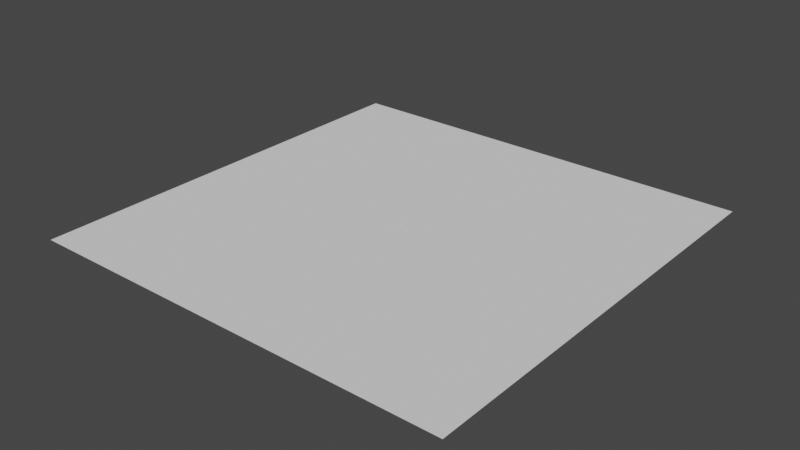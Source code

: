 # Source: main.blend  (saved by Blender 2.93.20; exported with 4.5.12 LTS)
import bpy
from mathutils import Matrix  # noqa: F401  (used for matrix-valued properties, if any)

bpy.ops.wm.read_factory_settings(use_empty=True)
scene = bpy.context.scene
scene.name = 'main'

# ---- collections
col_collection = bpy.data.collections.new('Collection'); scene.collection.children.link(col_collection)

# ---- world
world_world = bpy.data.worlds.new('World'); scene.world = world_world
world_world.use_nodes = True; world_world.node_tree.nodes.clear()
_N = world_world.node_tree.nodes; _L = world_world.node_tree.links
n0 = _N.new('ShaderNodeOutputWorld'); n0.name = 'World Output'; n0.location = (300, 300)
n1 = _N.new('ShaderNodeBackground'); n1.name = 'Background'; n1.location = (10, 300)
n1.inputs[0].default_value = (0.05088, 0.05088, 0.05088, 1.0)
_L.new(n1.outputs[0], n0.inputs[0])
n0.is_active_output = True
world_world.color = (0.05088, 0.05088, 0.05088)
world_world.use_sun_shadow = False
world_world.sun_shadow_jitter_overblur = 0.0

# ---- meshes
me_cube_001 = bpy.data.meshes.new('Cube.001')
me_cube_001.from_pydata([(-1.902, 1.0, 0.1), (-1.902, 1.0, 0.7), (1.198, 0.9979, 0.1022), (1.203, 1.001, 0.702), (-1.902, -1.0, 0.1), (-1.902, -1.0, 0.7), (1.199, -0.9983, 0.1019), (1.207, -1.004, 0.7071), (2.999, 0.001078, 0.4031), (3.001, -4.811e-05, 0.6999), (-2.002, 0.0, -0.4), (-2.002, 0.0, 0.7), (1.205, 1.205e-06, -0.4057), (-1.893, 0.02068, 2.042), (1.211, 0.004049, 0.7), (1.211, 0.004049, 4.7), (0.951, -0.256, 0.7), (0.951, -0.256, 4.7), (0.691, 0.004049, 0.7), (0.691, 0.004049, 4.7), (0.951, 0.264, 0.7), (0.951, 0.264, 4.7), (0.6071, 0.02068, 4.542), (0.6071, 0.02068, 1.942), (2.28, 0.7708, 0.2808), (2.277, -0.7668, 0.6949), (2.28, -0.7721, 0.2808), (2.282, 0.7724, 0.7012), (2.281, 0.0006472, -0.1808)], [], [(0, 1, 3, 2), (26, 25, 7, 6), (6, 7, 5, 4), (10, 11, 1, 0), (9, 27, 3, 1, 11), (7, 25, 9, 11, 5), (4, 5, 11, 10), (24, 27, 9, 8), (2, 24, 8, 28, 12), (12, 28, 8, 26, 6), (12, 10, 0, 2), (4, 10, 12, 6), (14, 15, 17, 16), (16, 17, 19, 18), (17, 15, 21, 19), (22, 13, 23), (18, 19, 21, 20), (20, 21, 15, 14), (14, 16, 18, 20), (2, 3, 27, 24), (8, 9, 25, 26)])
_uv = me_cube_001.uv_layers.new(name='UVMap')
_uv.uv.foreach_set('vector', [0.375, 0.0, 0.625, 0.0, 0.625, 0.2, 0.375, 0.2, 0.375, 0.445, 0.625, 0.445, 0.625, 0.55, 0.375, 0.55, 0.375, 0.55, 0.625, 0.55, 0.625, 0.75, 0.375, 0.75, 0.375, 0.875, 0.625, 0.875, 0.625, 1.0, 0.375, 1.0, 0.75, 0.5, 0.8, 0.52, 0.875, 0.55, 0.875, 0.75, 0.75, 0.75, 0.625, 0.55, 0.7, 0.52, 0.75, 0.5, 0.75, 0.75, 0.625, 0.75, 0.375, 0.75, 0.625, 0.75, 0.625, 0.875, 0.375, 0.875, 0.375, 0.305, 0.625, 0.305, 0.625, 0.375, 0.375, 0.375, 0.125, 0.55, 0.2, 0.52, 0.25, 0.5, 0.25, 0.536, 0.25, 0.59, 0.25, 0.59, 0.25, 0.536, 0.25, 0.5, 0.3, 0.52, 0.375, 0.55, 0.25, 0.59, 0.25, 0.75, 0.125, 0.75, 0.125, 0.55, 0.375, 0.75, 0.25, 0.75, 0.25, 0.59, 0.375, 0.55, 1.0, 0.5, 1.0, 1.0, 0.75, 1.0, 0.75, 0.5, 0.75, 0.5, 0.75, 1.0, 0.5, 1.0, 0.5, 0.5, 0.49, 0.25, 0.25, 0.49, 0.01, 0.25, 0.25, 0.01, 0.0, 1.0, 1.0, 0.0, 1.0, 1.0, 0.5, 0.5, 0.5, 1.0, 0.25, 1.0, 0.25, 0.5, 0.25, 0.5, 0.25, 1.0, 0.0, 1.0, 0.0, 0.5, 0.75, 0.49, 0.99, 0.25, 0.75, 0.01, 0.51, 0.25, 0.375, 0.2, 0.625, 0.2, 0.625, 0.305, 0.375, 0.305, 0.375, 0.375, 0.625, 0.375, 0.625, 0.445, 0.375, 0.445])
_ca = me_cube_001.color_attributes.new('Col', 'BYTE_COLOR', 'CORNER')
_ca.data.foreach_set('color', [0.3515, 0.09084, 0.02416, 1.0, 0.3515, 0.09084, 0.02416, 1.0, 0.3515, 0.09084, 0.02416, 1.0, 0.3515, 0.09084, 0.02416, 1.0, 0.3515, 0.09084, 0.02416, 1.0, 0.3515, 0.09084, 0.02416, 1.0, 0.3515, 0.09084, 0.02416, 1.0, 0.3515, 0.09084, 0.02416, 1.0, 0.3515, 0.09084, 0.02416, 1.0, 0.3515, 0.09084, 0.02416, 1.0, 0.3515, 0.09084, 0.02416, 1.0, 0.3515, 0.09084, 0.02416, 1.0, 0.3515, 0.09084, 0.02416, 1.0, 0.3515, 0.09084, 0.02416, 1.0, 0.3515, 0.09084, 0.02416, 1.0, 0.3515, 0.09084, 0.02416, 1.0, 0.3515, 0.09084, 0.02416, 1.0, 0.3515, 0.09084, 0.02416, 1.0, 0.3515, 0.09084, 0.02416, 1.0, 0.3515, 0.09084, 0.02416, 1.0, 0.3515, 0.09084, 0.02416, 1.0, 0.3515, 0.09084, 0.02416, 1.0, 0.3515, 0.09084, 0.02416, 1.0, 0.3515, 0.09084, 0.02416, 1.0, 0.3515, 0.09084, 0.02416, 1.0, 0.3515, 0.09084, 0.02416, 1.0, 0.3515, 0.09084, 0.02416, 1.0, 0.3515, 0.09084, 0.02416, 1.0, 0.3515, 0.09084, 0.02416, 1.0, 0.3515, 0.09084, 0.02416, 1.0, 0.3515, 0.09084, 0.02416, 1.0, 0.3515, 0.09084, 0.02416, 1.0, 0.3515, 0.09084, 0.02416, 1.0, 0.3515, 0.09084, 0.02416, 1.0, 0.3515, 0.09084, 0.02416, 1.0, 0.3515, 0.09084, 0.02416, 1.0, 0.3515, 0.09084, 0.02416, 1.0, 0.3515, 0.09084, 0.02416, 1.0, 0.3515, 0.09084, 0.02416, 1.0, 0.3515, 0.09084, 0.02416, 1.0, 0.3515, 0.09084, 0.02416, 1.0, 0.3515, 0.09084, 0.02416, 1.0, 0.3515, 0.09084, 0.02416, 1.0, 0.3515, 0.09084, 0.02416, 1.0, 0.3515, 0.09084, 0.02416, 1.0, 0.3515, 0.09084, 0.02416, 1.0, 0.3515, 0.09084, 0.02416, 1.0, 0.3515, 0.09084, 0.02416, 1.0, 0.3515, 0.09084, 0.02416, 1.0, 0.3515, 0.09084, 0.02416, 1.0, 0.3515, 0.09084, 0.02416, 1.0, 0.3515, 0.09084, 0.02416, 1.0, 0.2016, 0.05448, 0.01521, 1.0, 0.2016, 0.05448, 0.01521, 1.0, 0.2016, 0.05448, 0.01521, 1.0, 0.2016, 0.05448, 0.01521, 1.0, 0.2016, 0.05448, 0.01521, 1.0, 0.2016, 0.05448, 0.01521, 1.0, 0.2016, 0.05448, 0.01521, 1.0, 0.2016, 0.05448, 0.01521, 1.0, 0.2016, 0.05448, 0.01521, 1.0, 0.2016, 0.05448, 0.01521, 1.0, 0.2016, 0.05448, 0.01521, 1.0, 0.2016, 0.05448, 0.01521, 1.0, 0.7991, 0.06125, 0.0382, 1.0, 0.7991, 0.06125, 0.0382, 1.0, 0.7991, 0.06125, 0.0382, 1.0, 0.2016, 0.05448, 0.01521, 1.0, 0.2016, 0.05448, 0.01521, 1.0, 0.2016, 0.05448, 0.01521, 1.0, 0.2016, 0.05448, 0.01521, 1.0, 0.2016, 0.05448, 0.01521, 1.0, 0.2016, 0.05448, 0.01521, 1.0, 0.2016, 0.05448, 0.01521, 1.0, 0.2016, 0.05448, 0.01521, 1.0, 0.2016, 0.05448, 0.01521, 1.0, 0.2016, 0.05448, 0.01521, 1.0, 0.2016, 0.05448, 0.01521, 1.0, 0.2016, 0.05448, 0.01521, 1.0, 0.3515, 0.09084, 0.02416, 1.0, 0.3515, 0.09084, 0.02416, 1.0, 0.3515, 0.09084, 0.02416, 1.0, 0.3515, 0.09084, 0.02416, 1.0, 0.3515, 0.09084, 0.02416, 1.0, 0.3515, 0.09084, 0.02416, 1.0, 0.3515, 0.09084, 0.02416, 1.0, 0.3515, 0.09084, 0.02416, 1.0])
me_cube_001.use_remesh_fix_poles = True
me_cube_001.use_remesh_preserve_attributes = False
me_cube_001.use_paint_bone_selection = False
me_cube_001.use_paint_mask = True
me_cube_001.update()
me_circle = bpy.data.meshes.new('Circle')
me_circle.from_pydata([(-500.0, -500.0, 7.409e-05), (500.0, -500.0, 7.413e-05), (-500.0, 500.0, 7.408e-05), (500.0, 500.0, 7.404e-05)], [], [(1, 3, 2, 0)])
_uv = me_circle.uv_layers.new(name='UVMap')
_uv.uv.foreach_set('vector', [1.0, 0.0, 1.0, 1.0, 0.0, 1.0, 0.0, 0.0])
_ca = me_circle.color_attributes.new('Col', 'BYTE_COLOR', 'CORNER')
_ca.data.foreach_set('color', [0.1248, 0.552, 0.7758, 1.0, 0.1248, 0.552, 0.7758, 1.0, 0.1248, 0.552, 0.7758, 1.0, 0.1248, 0.552, 0.7758, 1.0])
me_circle.use_remesh_fix_poles = True
me_circle.use_remesh_preserve_attributes = False
me_circle.update()
me_circle_001 = bpy.data.meshes.new('Circle.001')
me_circle_001.from_pydata([(-35.68, -35.68, -2.884), (-35.68, 35.7, -2.884), (35.7, -35.68, -2.884), (35.7, 35.7, -2.884), (-35.68, -21.4, -2.872), (-35.68, -7.129, -2.869), (-35.68, 7.147, -2.869), (-35.68, 21.42, -2.872), (35.7, -21.4, -2.872), (35.7, -7.127, -2.869), (35.7, 7.147, -2.869), (35.7, 21.42, -2.872), (21.42, -35.68, -2.872), (7.145, -35.68, -2.869), (-7.13, -35.68, -2.869), (-21.41, -35.68, -2.872), (21.42, 35.7, -2.872), (7.145, 35.7, -2.869), (-7.131, 35.7, -2.869), (-21.41, 35.7, -2.872), (-22.49, -22.49, -0.8161), (-22.49, -7.49, -0.5072), (-22.49, 7.509, -0.5072), (-22.49, 22.51, -0.8161), (-7.491, -22.49, -0.5072), (-7.491, -7.49, -0.2285), (-7.491, 7.509, -0.2285), (-7.491, 22.51, -0.5072), (7.508, -22.49, -0.5072), (7.508, -7.49, -0.2285), (7.508, 7.509, -0.2285), (7.508, 22.51, -0.5072), (22.51, -22.49, -0.8161), (22.51, -7.491, -0.5072), (22.51, 7.509, -0.5072), (22.51, 22.51, -0.8161), (-35.68, 28.56, -2.874), (35.7, 28.56, -2.874), (-28.54, -35.68, -2.874), (-28.54, 35.7, -2.874), (-35.68, -28.54, -2.874), (-35.68, -14.27, -2.869), (-35.68, 0.00899, -2.869), (-35.68, 14.28, -2.869), (35.7, -28.54, -2.874), (35.7, -14.26, -2.869), (35.7, 0.007915, -2.869), (35.7, 14.29, -2.869), (28.56, -35.68, -2.874), (14.28, -35.68, -2.869), (0.0072, -35.68, -2.869), (-14.27, -35.68, -2.869), (28.56, 35.7, -2.874), (14.28, 35.7, -2.869), (0.006042, 35.7, -2.869), (-14.27, 35.7, -2.869), (-22.31, 29.76, -1.507), (-22.31, -29.75, -1.507), (-22.49, -14.99, -0.6764), (-22.49, 0.009596, -0.4921), (-22.49, 15.01, -0.6764), (-7.436, 29.79, -1.33), (-7.437, -29.77, -1.33), (-7.491, -14.99, -0.3872), (-7.491, 0.009671, -0.2024), (-7.491, 15.01, -0.3873), (7.454, 29.79, -1.33), (7.454, -29.77, -1.33), (7.508, -14.99, -0.3873), (7.508, 0.009132, -0.2024), (7.508, 15.01, -0.3873), (22.32, 29.76, -1.507), (22.33, -29.75, -1.507), (22.51, -14.99, -0.6764), (22.51, 0.009514, -0.4921), (22.51, 15.01, -0.6764), (-29.75, -22.31, -1.507), (-29.77, -7.435, -1.33), (-29.77, 7.454, -1.331), (-29.75, 22.33, -1.507), (-14.99, -22.49, -0.6764), (-14.99, -7.49, -0.3872), (-14.99, 7.509, -0.3872), (-14.99, 22.51, -0.6764), (0.008485, -22.49, -0.4921), (0.0087, -7.49, -0.2024), (0.008568, 7.509, -0.2024), (0.009501, 22.51, -0.4921), (15.01, -22.49, -0.6764), (15.01, -7.49, -0.3873), (15.01, 7.509, -0.3872), (15.01, 22.51, -0.6764), (29.76, -22.31, -1.507), (29.79, -7.434, -1.33), (29.79, 7.454, -1.33), (29.76, 22.33, -1.507), (29.78, 14.89, -1.419), (29.79, 0.009026, -1.33), (29.78, -14.87, -1.419), (29.77, -29.75, -1.472), (15.01, 15.01, -0.5406), (15.01, 0.009748, -0.3646), (15.01, -14.99, -0.5406), (14.89, -29.76, -1.419), (0.009662, 15.01, -0.3646), (0.008636, 0.009443, -0.1706), (0.008573, -14.99, -0.3646), (0.007681, -29.77, -1.33), (-14.99, 15.01, -0.5406), (-14.99, 0.009797, -0.3646), (-14.99, -14.99, -0.5406), (-14.87, -29.76, -1.419), (-29.76, 14.89, -1.419), (-29.77, 0.00967, -1.33), (-29.76, -14.87, -1.419), (-29.75, -29.75, -1.472), (14.89, 29.78, -1.419), (0.008039, 29.79, -1.33), (-14.88, 29.78, -1.419), (-29.75, 29.77, -1.472), (29.77, 29.77, -1.472), (-22.49, -11.24, -0.5653), (-22.49, 3.759, -0.4884), (-7.491, -11.24, -0.2651), (-7.491, 3.76, -0.2082), (-7.491, 18.76, -0.4269), (7.508, -11.24, -0.3679), (7.508, 3.759, -0.2082), (7.508, 18.76, -0.4269), (22.51, -11.24, -0.5654), (22.51, 3.759, -0.4884), (-18.74, -7.49, -0.4268), (-18.74, 7.509, -0.4269), (-3.741, -22.49, -0.4884), (-3.741, -7.49, -0.2082), (-3.741, 7.509, -0.2082), (-3.741, 22.51, -0.4885), (11.26, -22.49, -0.5653), (11.26, -7.49, -0.2651), (11.26, 7.509, -0.2651), (11.26, 22.51, -0.5653), (-22.49, -3.74, -0.4884), (-22.49, 11.26, -0.5653), (-7.491, -18.74, -0.4268), (-7.491, -3.74, -0.2082), (-7.491, 11.26, -0.2651), (7.508, -18.74, -0.4269), (7.508, -3.741, -0.2082), (7.508, 11.26, -0.2651), (22.51, -3.741, -0.4885), (22.51, 11.26, -0.5653), (-11.24, -22.49, -0.5653), (-11.24, -7.49, -0.2651), (-11.24, 7.509, -0.2651), (-11.24, 22.51, -0.5653), (3.758, -22.49, -0.4884), (3.758, -7.49, -0.2082), (3.758, 7.509, -0.2082), (3.759, 22.51, -0.4885), (18.76, -7.49, -0.4269), (18.76, 7.509, -0.4268), (15.01, 18.76, -0.6191), (15.01, 11.26, -0.4348), (11.26, 15.01, -0.4348), (18.76, 15.01, -0.6191), (15.01, 3.76, -0.3659), (15.01, -3.74, -0.3659), (11.26, 0.009447, -0.2438), (18.76, 0.009631, -0.4002), (15.01, -11.24, -0.4348), (15.01, -18.74, -0.6191), (11.26, -14.99, -0.4348), (18.76, -14.99, -0.6191), (0.009581, 18.76, -0.4002), (0.009114, 11.26, -0.2438), (-3.741, 15.01, -0.3659), (3.759, 15.01, -0.3659), (0.008603, 3.759, -0.1732), (0.00869, -3.74, -0.1732), (-3.741, 0.009554, -0.1732), (3.758, 0.00929, -0.1732), (0.008641, -11.24, -0.2438), (0.008529, -18.74, -0.4002), (-3.741, -14.99, -0.3659), (3.759, -14.99, -0.3659), (-14.99, 18.76, -0.6191), (-14.99, 11.26, -0.4348), (-18.74, 15.01, -0.6191), (-11.24, 15.01, -0.4348), (-14.99, 3.76, -0.3659), (-14.99, -3.74, -0.3659), (-18.74, 0.009697, -0.4002), (-11.24, 0.009728, -0.2438), (-14.99, -11.24, -0.4347), (-14.99, -18.74, -0.6191), (-18.74, -14.99, -0.6191), (-11.24, -14.99, -0.4347), (-11.24, -18.74, -0.5019), (-18.74, -11.24, -0.5019), (-11.24, -3.74, -0.2463), (-18.74, -3.74, -0.4005), (-18.74, 3.759, -0.4005), (-11.24, 11.26, -0.3923), (-18.74, 11.26, -0.5019), (3.758, -18.74, -0.4005), (-3.741, -18.74, -0.4005), (-3.741, -11.24, -0.2463), (3.758, -3.741, -0.1841), (-3.741, -3.74, -0.1841), (-3.741, 3.759, -0.1841), (3.759, 11.26, -0.2463), (-3.741, 11.26, -0.2463), (-3.741, 18.76, -0.4006), (11.26, -18.74, -0.5019), (11.26, -11.24, -0.3923), (18.76, -3.74, -0.4005), (11.26, -3.74, -0.2463), (11.26, 3.759, -0.2463), (18.76, 11.26, -0.5019), (11.26, 11.26, -0.3923), (11.26, 18.76, -0.5019), (18.76, 3.759, -0.4005), (18.76, -11.24, -0.5019), (3.759, 18.76, -0.4005), (3.758, 3.759, -0.1841), (3.758, -11.24, -0.2463), (-11.24, 18.76, -0.5019), (-11.24, 3.76, -0.2463), (-11.24, -11.24, -0.3923), (-7.491, -9.365, -0.2484), (-7.491, 5.634, -0.218), (7.508, -9.365, -0.2484), (7.508, 5.634, -0.218), (-5.616, -7.49, -0.218), (-5.616, 7.509, -0.218), (9.383, -7.49, -0.2484), (9.383, 7.509, -0.2484), (-7.491, -1.865, -0.2043), (7.508, -1.866, -0.2043), (1.884, -7.49, -0.2043), (1.883, 7.509, -0.2043), (9.383, 0.009288, -0.2255), (0.008582, 5.634, -0.1844), (0.008658, -1.865, -0.1693), (-5.616, 0.009609, -0.1844), (1.883, 0.009359, -0.1693), (0.008673, -9.365, -0.2255), (-7.491, 1.885, -0.2043), (7.508, 1.884, -0.2043), (-1.866, -7.49, -0.2043), (-1.866, 7.509, -0.2043), (-7.491, -5.615, -0.218), (-7.491, 9.384, -0.2484), (7.508, -5.616, -0.218), (7.508, 9.384, -0.2484), (-9.366, -7.49, -0.2484), (-9.366, 7.509, -0.2484), (5.633, -7.49, -0.218), (5.633, 7.509, -0.218), (0.008834, 9.384, -0.2255), (0.008618, 1.884, -0.1693), (0.008694, -5.615, -0.1844), (-1.866, 0.009502, -0.1693), (5.633, 0.009215, -0.1844), (-9.366, 0.009694, -0.2255), (-11.24, -1.865, -0.2462), (-11.24, -5.615, -0.2569), (-9.366, -3.74, -0.2294), (-3.741, -9.365, -0.2294), (-5.616, -11.24, -0.2569), (-1.866, -11.24, -0.2462), (3.758, -1.866, -0.1764), (3.758, -5.615, -0.1925), (1.884, -3.74, -0.1764), (5.633, -3.741, -0.1925), (-3.741, -1.865, -0.1764), (-3.741, -5.615, -0.1925), (-5.616, -3.74, -0.1925), (-1.866, -3.74, -0.1764), (-3.741, 5.634, -0.1925), (-3.741, 1.884, -0.1757), (-5.616, 3.759, -0.1925), (-1.866, 3.759, -0.1764), (3.759, 9.384, -0.2294), (1.884, 11.26, -0.2463), (5.633, 11.26, -0.2569), (-3.741, 9.384, -0.2294), (-5.616, 11.26, -0.2569), (-1.866, 11.26, -0.2463), (11.26, -1.865, -0.2463), (11.26, -5.615, -0.2569), (9.383, -3.74, -0.2294), (11.26, 5.634, -0.2569), (11.26, 1.884, -0.2462), (9.383, 3.759, -0.2294), (3.758, 5.634, -0.1925), (3.758, 1.884, -0.1764), (1.883, 3.759, -0.1764), (5.633, 3.759, -0.1925), (3.758, -9.365, -0.2294), (1.884, -11.24, -0.2462), (5.633, -11.24, -0.2569), (-11.24, 5.634, -0.2569), (-11.24, 1.885, -0.2462), (-9.366, 3.76, -0.2294), (-9.366, 1.885, -0.227), (1.884, -9.365, -0.227), (5.633, 1.884, -0.1869), (1.883, 1.884, -0.1722), (1.883, 5.634, -0.1869), (9.383, 1.884, -0.227), (9.383, 5.634, -0.2387), (9.383, -5.615, -0.2387), (9.383, -1.866, -0.227), (-1.866, 9.384, -0.227), (-5.616, 9.384, -0.2387), (5.633, 9.384, -0.2387), (1.884, 9.384, -0.227), (-1.866, 1.884, -0.1729), (-5.616, 1.885, -0.1869), (-5.616, 5.634, -0.2033), (-1.866, -5.615, -0.1869), (-5.616, -5.615, -0.2033), (-5.616, -1.865, -0.1869), (5.633, -5.616, -0.2033), (1.884, -5.615, -0.1869), (1.884, -1.866, -0.1729), (-5.616, -9.365, -0.2387), (-9.366, -5.615, -0.2387), (-9.366, -1.865, -0.227), (-1.866, -9.365, -0.227), (5.633, -1.866, -0.1869), (-1.866, -1.865, -0.1722), (-1.866, 5.634, -0.1869), (5.633, 5.634, -0.2033), (5.633, -9.365, -0.2387), (-9.366, 5.634, -0.2387)], [], [(120, 37, 3, 52), (119, 56, 19, 39), (118, 61, 18, 55), (117, 66, 17, 54), (116, 71, 16, 53), (115, 57, 20, 76), (114, 58, 121, 21, 77), (113, 59, 122, 22, 78), (112, 60, 23, 79), (111, 62, 24, 151, 80), (152, 228, 255), (336, 230, 26, 256), (226, 125, 27, 154), (107, 67, 28, 155, 84), (335, 231, 29, 257), (334, 232, 30, 258), (223, 128, 31, 158), (103, 72, 32, 88), (222, 129, 33, 159), (221, 130, 34, 160), (164, 75, 35), (99, 44, 8, 92), (98, 45, 9, 93), (97, 46, 10, 94), (96, 47, 11, 95), (75, 96, 95, 35), (34, 94, 96, 75, 150), (94, 10, 47, 96), (74, 97, 94, 34, 130), (33, 93, 97, 74, 149), (93, 9, 46, 97), (73, 98, 93, 33, 129), (32, 92, 98, 73), (92, 8, 45, 98), (72, 99, 92, 32), (12, 48, 99, 72), (48, 2, 44, 99), (220, 161, 91, 140), (219, 162, 100, 163), (218, 150, 75, 164), (217, 165, 90, 139, 292), (216, 166, 101, 167, 289), (215, 149, 74, 168), (214, 169, 89, 138), (213, 170, 102, 171), (88, 32, 170), (67, 103, 88, 137, 28), (13, 49, 103, 67), (49, 12, 72, 103), (212, 173, 87, 136), (211, 288, 174, 104, 175), (210, 285, 148, 70, 176), (333, 242, 86, 250), (332, 243, 105, 262), (331, 238, 69, 263), (330, 246, 85, 249), (205, 182, 106, 183), (204, 146, 68, 184), (62, 107, 84, 133, 24), (14, 50, 107, 62), (50, 13, 67, 107), (23, 185, 83), (203, 186, 108, 187), (202, 145, 65, 188), (201, 189, 82, 132), (200, 190, 109, 191), (329, 237, 64, 264), (198, 193, 81, 131), (58, 20, 195), (197, 143, 63, 196), (57, 111, 80, 20), (15, 51, 111, 57), (51, 14, 62, 111), (43, 112, 79, 7), (6, 78, 112, 43), (78, 22, 142, 60, 112), (42, 113, 78, 6), (5, 77, 113, 42), (77, 21, 141, 59, 113), (41, 114, 77, 5), (4, 76, 114, 41), (76, 20, 58, 114), (40, 115, 76, 4), (0, 38, 115, 40), (38, 15, 57, 115), (66, 116, 53, 17), (31, 140, 91, 116, 66), (91, 35, 71, 116), (61, 117, 54, 18), (27, 136, 87, 117, 61), (87, 158, 31, 66, 117), (56, 118, 55, 19), (23, 83, 118, 56), (83, 154, 27, 61, 118), (36, 119, 39, 1), (7, 79, 119, 36), (79, 23, 56, 119), (71, 120, 52, 16), (35, 95, 120, 71), (95, 11, 37, 120), (194, 197, 196, 110), (80, 151, 197, 194), (151, 24, 143, 197), (20, 80, 194), (20, 194, 110, 195), (121, 198, 131, 21), (58, 195, 198, 121), (195, 110, 193, 198), (190, 199, 265, 192, 109), (81, 152, 266, 199, 190), (328, 251, 144, 267), (141, 200, 191, 59), (21, 131, 200, 141), (131, 81, 190, 200), (122, 201, 132, 22), (59, 191, 201, 122), (191, 109, 189, 201), (186, 202, 188, 108), (82, 153, 202, 186), (202, 252, 145), (142, 203, 187, 60), (22, 132, 203, 142), (132, 82, 186, 203), (60, 187, 23), (187, 108, 185, 23), (182, 204, 184, 106), (84, 155, 204, 182), (155, 28, 146, 204), (143, 205, 183, 63), (24, 133, 205, 143), (133, 84, 182, 205), (327, 268, 134, 233), (63, 183, 206, 269, 123), (183, 106, 181, 270, 206), (326, 271, 180, 245), (325, 272, 207, 273), (324, 253, 147, 274), (323, 275, 179, 244), (322, 276, 208, 277), (321, 261, 178, 278), (320, 279, 135, 234), (319, 280, 209, 281), (318, 260, 177, 282), (174, 284, 210, 176, 104), (317, 283, 210, 284), (316, 254, 148, 285), (145, 287, 211, 175, 65), (315, 286, 211, 287), (314, 259, 174, 288), (125, 212, 136, 27), (65, 175, 212, 125), (175, 104, 173, 212), (32, 73, 172), (32, 172, 102, 170), (146, 213, 171, 68), (28, 137, 213, 146), (137, 88, 170, 213), (126, 214, 231), (68, 171, 214, 126), (171, 102, 169, 214), (166, 215, 168, 101), (89, 159, 215, 166), (159, 33, 149, 215), (313, 289, 167, 241), (312, 290, 216, 291), (138, 89, 166, 216, 290), (311, 292, 139, 236), (310, 293, 217, 294), (167, 101, 165, 217, 293), (162, 218, 164, 100), (90, 160, 218, 162), (160, 34, 150, 218), (148, 219, 163, 70), (236, 139, 219), (139, 90, 162, 219), (128, 220, 140, 31), (70, 163, 220, 128), (163, 100, 161, 220), (161, 35, 91), (100, 164, 35, 161), (165, 221, 160, 90), (101, 168, 221, 165), (168, 74, 130, 221), (169, 222, 159, 89), (102, 172, 222, 169), (172, 73, 129, 222), (173, 223, 158, 87), (104, 176, 223, 173), (176, 70, 128, 223), (309, 295, 157, 240), (308, 296, 224, 297), (307, 248, 127, 298), (306, 299, 156, 239), (106, 184, 225, 300, 181), (184, 68, 126, 301, 225), (185, 226, 154, 83), (108, 188, 226, 185), (188, 65, 125, 226), (189, 227, 302, 153, 82), (109, 192, 303, 227, 189), (305, 247, 124, 304), (193, 228, 152, 81), (110, 196, 228, 193), (196, 63, 123, 228), (303, 305, 304, 227), (192, 264, 305, 303), (264, 64, 247, 305), (246, 306, 239, 85), (181, 300, 306, 246), (300, 225, 299, 306), (296, 307, 298, 224), (180, 263, 307, 296), (263, 69, 248, 307), (260, 308, 297, 177), (105, 245, 308, 260), (245, 180, 296, 308), (242, 309, 240, 86), (177, 297, 309, 242), (297, 224, 295, 309), (254, 219, 148), (30, 236, 219, 254), (248, 310, 294, 127), (69, 241, 310, 248), (241, 167, 293, 310), (232, 311, 236, 30), (127, 294, 311, 232), (294, 217, 292, 311), (253, 312, 291, 147), (29, 235, 312, 253), (235, 138, 290, 312), (238, 313, 241, 69), (147, 291, 313, 238), (291, 216, 289, 313), (214, 138, 235), (214, 235, 29, 231), (286, 314, 288, 211), (135, 250, 314, 286), (250, 86, 259, 314), (252, 315, 287, 145), (26, 234, 315, 252), (234, 135, 286, 315), (283, 316, 285, 210), (157, 258, 316, 283), (258, 30, 254, 316), (259, 317, 284, 174), (86, 240, 317, 259), (240, 157, 283, 317), (280, 318, 282, 209), (179, 262, 318, 280), (262, 105, 260, 318), (247, 319, 281, 124), (64, 244, 319, 247), (244, 179, 280, 319), (230, 320, 234, 26), (124, 281, 320, 230), (281, 209, 279, 320), (276, 321, 278, 208), (134, 249, 321, 276), (249, 85, 261, 321), (251, 322, 277, 144), (25, 233, 322, 251), (233, 134, 276, 322), (237, 323, 244, 64), (144, 277, 323, 237), (277, 208, 275, 323), (272, 324, 274, 207), (156, 257, 324, 272), (257, 29, 253, 324), (261, 325, 273, 178), (85, 239, 325, 261), (239, 156, 272, 325), (243, 326, 245, 105), (178, 273, 326, 243), (273, 207, 271, 326), (229, 327, 233, 25), (123, 269, 327, 229), (269, 206, 268, 327), (153, 256, 202), (256, 26, 252, 202), (266, 328, 267, 199), (152, 255, 328, 266), (255, 25, 251, 328), (265, 329, 264, 192), (199, 267, 329, 265), (267, 144, 237, 329), (268, 330, 249, 134), (206, 270, 330, 268), (270, 181, 246, 330), (271, 331, 263, 180), (207, 274, 331, 271), (274, 147, 238, 331), (275, 332, 262, 179), (208, 278, 332, 275), (278, 178, 243, 332), (279, 333, 250, 135), (209, 282, 333, 279), (282, 177, 242, 333), (295, 334, 258, 157), (224, 298, 334, 295), (298, 127, 232, 334), (299, 335, 257, 156), (225, 301, 335, 299), (301, 126, 231, 335), (302, 336, 256, 153), (227, 304, 336, 302), (304, 124, 230, 336), (228, 123, 229), (228, 229, 25, 255)])
_uv = me_circle_001.uv_layers.new(name='UVMap')
_uv.uv.foreach_set('vector', [0.6333, 0.6333, 0.6667, 0.6333, 0.6667, 0.6667, 0.6333, 0.6667, 0.3667, 0.6333, 0.4, 0.6333, 0.4, 0.6667, 0.3667, 0.6667, 0.4333, 0.6333, 0.4667, 0.6333, 0.4667, 0.6667, 0.4333, 0.6667, 0.5, 0.6333, 0.5333, 0.6333, 0.5333, 0.6667, 0.5, 0.6667, 0.5667, 0.6333, 0.6, 0.6333, 0.6, 0.6667, 0.5667, 0.6667, 0.3667, 0.3667, 0.4, 0.3667, 0.4, 0.4, 0.3667, 0.4, 0.3667, 0.4333, 0.4, 0.4333, 0.4, 0.45, 0.4, 0.4667, 0.3667, 0.4667, 0.3667, 0.5, 0.4, 0.5, 0.4, 0.5167, 0.4, 0.5333, 0.3667, 0.5333, 0.3667, 0.5667, 0.4, 0.5667, 0.4, 0.6, 0.3667, 0.6, 0.4333, 0.3667, 0.4667, 0.3667, 0.4667, 0.4, 0.45, 0.4, 0.4333, 0.4, 0.45, 0.4667, 0.45, 0.45, 0.4583, 0.4667, 0.4583, 0.525, 0.4667, 0.525, 0.4667, 0.5333, 0.4583, 0.5333, 0.45, 0.5833, 0.4667, 0.5833, 0.4667, 0.6, 0.45, 0.6, 0.5, 0.3667, 0.5333, 0.3667, 0.5333, 0.4, 0.5167, 0.4, 0.5, 0.4, 0.525, 0.4583, 0.5333, 0.4583, 0.5333, 0.4667, 0.525, 0.4667, 0.525, 0.525, 0.5333, 0.525, 0.5333, 0.5333, 0.525, 0.5333, 0.5167, 0.5833, 0.5333, 0.5833, 0.5333, 0.6, 0.5167, 0.6, 0.5667, 0.3667, 0.6, 0.3667, 0.6, 0.4, 0.5667, 0.4, 0.5833, 0.45, 0.6, 0.45, 0.6, 0.4667, 0.5833, 0.4667, 0.5833, 0.5167, 0.6, 0.5167, 0.6, 0.5333, 0.5833, 0.5333, 0.5833, 0.5667, 0.6, 0.5667, 0.6, 0.6, 0.6333, 0.3667, 0.6667, 0.3667, 0.6667, 0.4, 0.6333, 0.4, 0.6333, 0.4333, 0.6667, 0.4333, 0.6667, 0.4667, 0.6333, 0.4667, 0.6333, 0.5, 0.6667, 0.5, 0.6667, 0.5333, 0.6333, 0.5333, 0.6333, 0.5667, 0.6667, 0.5667, 0.6667, 0.6, 0.6333, 0.6, 0.6, 0.5667, 0.6333, 0.5667, 0.6333, 0.6, 0.6, 0.6, 0.6, 0.5333, 0.6333, 0.5333, 0.6333, 0.5667, 0.6, 0.5667, 0.6, 0.55, 0.6333, 0.5333, 0.6667, 0.5333, 0.6667, 0.5667, 0.6333, 0.5667, 0.6, 0.5, 0.6333, 0.5, 0.6333, 0.5333, 0.6, 0.5333, 0.6, 0.5167, 0.6, 0.4667, 0.6333, 0.4667, 0.6333, 0.5, 0.6, 0.5, 0.6, 0.4833, 0.6333, 0.4667, 0.6667, 0.4667, 0.6667, 0.5, 0.6333, 0.5, 0.6, 0.4333, 0.6333, 0.4333, 0.6333, 0.4667, 0.6, 0.4667, 0.6, 0.45, 0.6, 0.4, 0.6333, 0.4, 0.6333, 0.4333, 0.6, 0.4333, 0.6333, 0.4, 0.6667, 0.4, 0.6667, 0.4333, 0.6333, 0.4333, 0.6, 0.3667, 0.6333, 0.3667, 0.6333, 0.4, 0.6, 0.4, 0.6, 0.3333, 0.6333, 0.3333, 0.6333, 0.3667, 0.6, 0.3667, 0.6333, 0.3333, 0.6667, 0.3333, 0.6667, 0.3667, 0.6333, 0.3667, 0.55, 0.5833, 0.5667, 0.5833, 0.5667, 0.6, 0.55, 0.6, 0.55, 0.55, 0.5667, 0.55, 0.5667, 0.5667, 0.55, 0.5667, 0.5833, 0.55, 0.6, 0.55, 0.6, 0.5667, 0.5833, 0.5667, 0.55, 0.5167, 0.5667, 0.5167, 0.5667, 0.5333, 0.55, 0.5333, 0.55, 0.525, 0.55, 0.4833, 0.5667, 0.4833, 0.5667, 0.5, 0.55, 0.5, 0.55, 0.4917, 0.5833, 0.4833, 0.6, 0.4833, 0.6, 0.5, 0.5833, 0.5, 0.55, 0.45, 0.5667, 0.45, 0.5667, 0.4667, 0.55, 0.4667, 0.55, 0.4167, 0.5667, 0.4167, 0.5667, 0.4333, 0.55, 0.4333, 0.5667, 0.4, 0.6, 0.4, 0.5667, 0.4167, 0.5333, 0.3667, 0.5667, 0.3667, 0.5667, 0.4, 0.55, 0.4, 0.5333, 0.4, 0.5333, 0.3333, 0.5667, 0.3333, 0.5667, 0.3667, 0.5333, 0.3667, 0.5667, 0.3333, 0.6, 0.3333, 0.6, 0.3667, 0.5667, 0.3667, 0.4833, 0.5833, 0.5, 0.5833, 0.5, 0.6, 0.4833, 0.6, 0.4833, 0.55, 0.4917, 0.55, 0.5, 0.55, 0.5, 0.5667, 0.4833, 0.5667, 0.5167, 0.55, 0.525, 0.55, 0.5333, 0.55, 0.5333, 0.5667, 0.5167, 0.5667, 0.4917, 0.525, 0.5, 0.525, 0.5, 0.5333, 0.4917, 0.5333, 0.4917, 0.4917, 0.5, 0.4917, 0.5, 0.5, 0.4917, 0.5, 0.525, 0.4917, 0.5333, 0.4917, 0.5333, 0.5, 0.525, 0.5, 0.4917, 0.4583, 0.5, 0.4583, 0.5, 0.4667, 0.4917, 0.4667, 0.4833, 0.4167, 0.5, 0.4167, 0.5, 0.4333, 0.4833, 0.4333, 0.5167, 0.4167, 0.5333, 0.4167, 0.5333, 0.4333, 0.5167, 0.4333, 0.4667, 0.3667, 0.5, 0.3667, 0.5, 0.4, 0.4833, 0.4, 0.4667, 0.4, 0.4667, 0.3333, 0.5, 0.3333, 0.5, 0.3667, 0.4667, 0.3667, 0.5, 0.3333, 0.5333, 0.3333, 0.5333, 0.3667, 0.5, 0.3667, 0.4, 0.6, 0.4333, 0.5833, 0.4333, 0.6, 0.4167, 0.55, 0.4333, 0.55, 0.4333, 0.5667, 0.4167, 0.5667, 0.45, 0.55, 0.4667, 0.55, 0.4667, 0.5667, 0.45, 0.5667, 0.4167, 0.5167, 0.4333, 0.5167, 0.4333, 0.5333, 0.4167, 0.5333, 0.4167, 0.4833, 0.4333, 0.4833, 0.4333, 0.5, 0.4167, 0.5, 0.4583, 0.4917, 0.4667, 0.4917, 0.4667, 0.5, 0.4583, 0.5, 0.4167, 0.45, 0.4333, 0.45, 0.4333, 0.4667, 0.4167, 0.4667, 0.4, 0.4333, 0.4, 0.4, 0.4167, 0.4333, 0.45, 0.4167, 0.4667, 0.4167, 0.4667, 0.4333, 0.45, 0.4333, 0.4, 0.3667, 0.4333, 0.3667, 0.4333, 0.4, 0.4, 0.4, 0.4, 0.3333, 0.4333, 0.3333, 0.4333, 0.3667, 0.4, 0.3667, 0.4333, 0.3333, 0.4667, 0.3333, 0.4667, 0.3667, 0.4333, 0.3667, 0.3333, 0.5667, 0.3667, 0.5667, 0.3667, 0.6, 0.3333, 0.6, 0.3333, 0.5333, 0.3667, 0.5333, 0.3667, 0.5667, 0.3333, 0.5667, 0.3667, 0.5333, 0.4, 0.5333, 0.4, 0.55, 0.4, 0.5667, 0.3667, 0.5667, 0.3333, 0.5, 0.3667, 0.5, 0.3667, 0.5333, 0.3333, 0.5333, 0.3333, 0.4667, 0.3667, 0.4667, 0.3667, 0.5, 0.3333, 0.5, 0.3667, 0.4667, 0.4, 0.4667, 0.4, 0.4833, 0.4, 0.5, 0.3667, 0.5, 0.3333, 0.4333, 0.3667, 0.4333, 0.3667, 0.4667, 0.3333, 0.4667, 0.3333, 0.4, 0.3667, 0.4, 0.3667, 0.4333, 0.3333, 0.4333, 0.3667, 0.4, 0.4, 0.4, 0.4, 0.4333, 0.3667, 0.4333, 0.3333, 0.3667, 0.3667, 0.3667, 0.3667, 0.4, 0.3333, 0.4, 0.3333, 0.3333, 0.3667, 0.3333, 0.3667, 0.3667, 0.3333, 0.3667, 0.3667, 0.3333, 0.4, 0.3333, 0.4, 0.3667, 0.3667, 0.3667, 0.5333, 0.6333, 0.5667, 0.6333, 0.5667, 0.6667, 0.5333, 0.6667, 0.5333, 0.6, 0.55, 0.6, 0.5667, 0.6, 0.5667, 0.6333, 0.5333, 0.6333, 0.5667, 0.6, 0.6, 0.6, 0.6, 0.6333, 0.5667, 0.6333, 0.4667, 0.6333, 0.5, 0.6333, 0.5, 0.6667, 0.4667, 0.6667, 0.4667, 0.6, 0.4833, 0.6, 0.5, 0.6, 0.5, 0.6333, 0.4667, 0.6333, 0.5, 0.6, 0.5167, 0.6, 0.5333, 0.6, 0.5333, 0.6333, 0.5, 0.6333, 0.4, 0.6333, 0.4333, 0.6333, 0.4333, 0.6667, 0.4, 0.6667, 0.4, 0.6, 0.4333, 0.6, 0.4333, 0.6333, 0.4, 0.6333, 0.4333, 0.6, 0.45, 0.6, 0.4667, 0.6, 0.4667, 0.6333, 0.4333, 0.6333, 0.3333, 0.6333, 0.3667, 0.6333, 0.3667, 0.6667, 0.3333, 0.6667, 0.3333, 0.6, 0.3667, 0.6, 0.3667, 0.6333, 0.3333, 0.6333, 0.3667, 0.6, 0.4, 0.6, 0.4, 0.6333, 0.3667, 0.6333, 0.6, 0.6333, 0.6333, 0.6333, 0.6333, 0.6667, 0.6, 0.6667, 0.6, 0.6, 0.6333, 0.6, 0.6333, 0.6333, 0.6, 0.6333, 0.6333, 0.6, 0.6667, 0.6, 0.6667, 0.6333, 0.6333, 0.6333, 0.4333, 0.4167, 0.45, 0.4167, 0.45, 0.4333, 0.4333, 0.4333, 0.4333, 0.4, 0.45, 0.4, 0.45, 0.4167, 0.4333, 0.4167, 0.45, 0.4, 0.4667, 0.4, 0.4667, 0.4167, 0.45, 0.4167, 0.4, 0.4, 0.4333, 0.4, 0.4333, 0.4167, 0.4, 0.4, 0.4333, 0.4167, 0.4333, 0.4333, 0.4167, 0.4333, 0.4, 0.45, 0.4167, 0.45, 0.4167, 0.4667, 0.4, 0.4667, 0.4, 0.4333, 0.4167, 0.4333, 0.4167, 0.45, 0.4, 0.45, 0.4167, 0.4333, 0.4333, 0.4333, 0.4333, 0.45, 0.4167, 0.45, 0.4333, 0.4833, 0.45, 0.4833, 0.45, 0.4917, 0.45, 0.5, 0.4333, 0.5, 0.4333, 0.4667, 0.45, 0.4667, 0.45, 0.475, 0.45, 0.4833, 0.4333, 0.4833, 0.4583, 0.475, 0.4667, 0.475, 0.4667, 0.4833, 0.4583, 0.4833, 0.4, 0.4833, 0.4167, 0.4833, 0.4167, 0.5, 0.4, 0.5, 0.4, 0.4667, 0.4167, 0.4667, 0.4167, 0.4833, 0.4, 0.4833, 0.4167, 0.4667, 0.4333, 0.4667, 0.4333, 0.4833, 0.4167, 0.4833, 0.4, 0.5167, 0.4167, 0.5167, 0.4167, 0.5333, 0.4, 0.5333, 0.4, 0.5, 0.4167, 0.5, 0.4167, 0.5167, 0.4, 0.5167, 0.4167, 0.5, 0.4333, 0.5, 0.4333, 0.5167, 0.4167, 0.5167, 0.4333, 0.55, 0.45, 0.55, 0.45, 0.5667, 0.4333, 0.5667, 0.4333, 0.5333, 0.45, 0.5333, 0.45, 0.55, 0.4333, 0.55, 0.45, 0.55, 0.4667, 0.5417, 0.4667, 0.55, 0.4, 0.55, 0.4167, 0.55, 0.4167, 0.5667, 0.4, 0.5667, 0.4, 0.5333, 0.4167, 0.5333, 0.4167, 0.55, 0.4, 0.55, 0.4167, 0.5333, 0.4333, 0.5333, 0.4333, 0.55, 0.4167, 0.55, 0.4, 0.5667, 0.4167, 0.5667, 0.4, 0.6, 0.4167, 0.5667, 0.4333, 0.5667, 0.4333, 0.5833, 0.4, 0.6, 0.5, 0.4167, 0.5167, 0.4167, 0.5167, 0.4333, 0.5, 0.4333, 0.5, 0.4, 0.5167, 0.4, 0.5167, 0.4167, 0.5, 0.4167, 0.5167, 0.4, 0.5333, 0.4, 0.5333, 0.4167, 0.5167, 0.4167, 0.4667, 0.4167, 0.4833, 0.4167, 0.4833, 0.4333, 0.4667, 0.4333, 0.4667, 0.4, 0.4833, 0.4, 0.4833, 0.4167, 0.4667, 0.4167, 0.4833, 0.4, 0.5, 0.4, 0.5, 0.4167, 0.4833, 0.4167, 0.475, 0.4583, 0.4833, 0.4583, 0.4833, 0.4667, 0.475, 0.4667, 0.4667, 0.4333, 0.4833, 0.4333, 0.4833, 0.45, 0.475, 0.45, 0.4667, 0.45, 0.4833, 0.4333, 0.5, 0.4333, 0.5, 0.45, 0.4917, 0.45, 0.4833, 0.45, 0.5083, 0.4917, 0.5167, 0.4917, 0.5167, 0.5, 0.5083, 0.5, 0.5083, 0.475, 0.5167, 0.475, 0.5167, 0.4833, 0.5083, 0.4833, 0.525, 0.475, 0.5333, 0.475, 0.5333, 0.4833, 0.525, 0.4833, 0.475, 0.4917, 0.4833, 0.4917, 0.4833, 0.5, 0.475, 0.5, 0.475, 0.475, 0.4833, 0.475, 0.4833, 0.4833, 0.475, 0.4833, 0.4917, 0.475, 0.5, 0.475, 0.5, 0.4833, 0.4917, 0.4833, 0.475, 0.525, 0.4833, 0.525, 0.4833, 0.5333, 0.475, 0.5333, 0.475, 0.5083, 0.4833, 0.5083, 0.4833, 0.5167, 0.475, 0.5167, 0.4917, 0.5083, 0.5, 0.5083, 0.5, 0.5167, 0.4917, 0.5167, 0.5, 0.55, 0.5083, 0.55, 0.5167, 0.55, 0.5167, 0.5667, 0.5, 0.5667, 0.5083, 0.5417, 0.5167, 0.5417, 0.5167, 0.55, 0.5083, 0.55, 0.525, 0.5417, 0.5333, 0.5417, 0.5333, 0.55, 0.525, 0.55, 0.4667, 0.55, 0.475, 0.55, 0.4833, 0.55, 0.4833, 0.5667, 0.4667, 0.5667, 0.475, 0.5417, 0.4833, 0.5417, 0.4833, 0.55, 0.475, 0.55, 0.4917, 0.5417, 0.5, 0.5417, 0.5, 0.55, 0.4917, 0.55, 0.4667, 0.5833, 0.4833, 0.5833, 0.4833, 0.6, 0.4667, 0.6, 0.4667, 0.5667, 0.4833, 0.5667, 0.4833, 0.5833, 0.4667, 0.5833, 0.4833, 0.5667, 0.5, 0.5667, 0.5, 0.5833, 0.4833, 0.5833, 0.6, 0.4, 0.6, 0.4333, 0.5833, 0.4333, 0.6, 0.4, 0.5833, 0.4333, 0.5667, 0.4333, 0.5667, 0.4167, 0.5333, 0.4167, 0.55, 0.4167, 0.55, 0.4333, 0.5333, 0.4333, 0.5333, 0.4, 0.55, 0.4, 0.55, 0.4167, 0.5333, 0.4167, 0.55, 0.4, 0.5667, 0.4, 0.5667, 0.4167, 0.55, 0.4167, 0.5333, 0.45, 0.55, 0.45, 0.5333, 0.4583, 0.5333, 0.4333, 0.55, 0.4333, 0.55, 0.45, 0.5333, 0.45, 0.55, 0.4333, 0.5667, 0.4333, 0.5667, 0.45, 0.55, 0.45, 0.5667, 0.4833, 0.5833, 0.4833, 0.5833, 0.5, 0.5667, 0.5, 0.5667, 0.4667, 0.5833, 0.4667, 0.5833, 0.4833, 0.5667, 0.4833, 0.5833, 0.4667, 0.6, 0.4667, 0.6, 0.4833, 0.5833, 0.4833, 0.5417, 0.4917, 0.55, 0.4917, 0.55, 0.5, 0.5417, 0.5, 0.5417, 0.475, 0.55, 0.475, 0.55, 0.4833, 0.5417, 0.4833, 0.55, 0.4667, 0.5667, 0.4667, 0.5667, 0.4833, 0.55, 0.4833, 0.55, 0.475, 0.5417, 0.525, 0.55, 0.525, 0.55, 0.5333, 0.5417, 0.5333, 0.5417, 0.5083, 0.55, 0.5083, 0.55, 0.5167, 0.5417, 0.5167, 0.55, 0.5, 0.5667, 0.5, 0.5667, 0.5167, 0.55, 0.5167, 0.55, 0.5083, 0.5667, 0.55, 0.5833, 0.55, 0.5833, 0.5667, 0.5667, 0.5667, 0.5667, 0.5333, 0.5833, 0.5333, 0.5833, 0.55, 0.5667, 0.55, 0.5833, 0.5333, 0.6, 0.5333, 0.6, 0.55, 0.5833, 0.55, 0.5333, 0.55, 0.55, 0.55, 0.55, 0.5667, 0.5333, 0.5667, 0.5417, 0.5333, 0.55, 0.5333, 0.55, 0.55, 0.55, 0.5333, 0.5667, 0.5333, 0.5667, 0.55, 0.55, 0.55, 0.5333, 0.5833, 0.55, 0.5833, 0.55, 0.6, 0.5333, 0.6, 0.5333, 0.5667, 0.55, 0.5667, 0.55, 0.5833, 0.5333, 0.5833, 0.55, 0.5667, 0.5667, 0.5667, 0.5667, 0.5833, 0.55, 0.5833, 0.5667, 0.5833, 0.6, 0.6, 0.5667, 0.6, 0.5667, 0.5667, 0.5833, 0.5667, 0.6, 0.6, 0.5667, 0.5833, 0.5667, 0.5167, 0.5833, 0.5167, 0.5833, 0.5333, 0.5667, 0.5333, 0.5667, 0.5, 0.5833, 0.5, 0.5833, 0.5167, 0.5667, 0.5167, 0.5833, 0.5, 0.6, 0.5, 0.6, 0.5167, 0.5833, 0.5167, 0.5667, 0.45, 0.5833, 0.45, 0.5833, 0.4667, 0.5667, 0.4667, 0.5667, 0.4333, 0.5833, 0.4333, 0.5833, 0.45, 0.5667, 0.45, 0.5833, 0.4333, 0.6, 0.4333, 0.6, 0.45, 0.5833, 0.45, 0.5, 0.5833, 0.5167, 0.5833, 0.5167, 0.6, 0.5, 0.6, 0.5, 0.5667, 0.5167, 0.5667, 0.5167, 0.5833, 0.5, 0.5833, 0.5167, 0.5667, 0.5333, 0.5667, 0.5333, 0.5833, 0.5167, 0.5833, 0.5083, 0.525, 0.5167, 0.525, 0.5167, 0.5333, 0.5083, 0.5333, 0.5083, 0.5083, 0.5167, 0.5083, 0.5167, 0.5167, 0.5083, 0.5167, 0.525, 0.5083, 0.5333, 0.5083, 0.5333, 0.5167, 0.525, 0.5167, 0.5083, 0.4583, 0.5167, 0.4583, 0.5167, 0.4667, 0.5083, 0.4667, 0.5, 0.4333, 0.5167, 0.4333, 0.5167, 0.45, 0.5083, 0.45, 0.5, 0.45, 0.5167, 0.4333, 0.5333, 0.4333, 0.5333, 0.45, 0.525, 0.45, 0.5167, 0.45, 0.4333, 0.5833, 0.45, 0.5833, 0.45, 0.6, 0.4333, 0.6, 0.4333, 0.5667, 0.45, 0.5667, 0.45, 0.5833, 0.4333, 0.5833, 0.45, 0.5667, 0.4667, 0.5667, 0.4667, 0.5833, 0.45, 0.5833, 0.4333, 0.5167, 0.45, 0.5167, 0.45, 0.525, 0.45, 0.5333, 0.4333, 0.5333, 0.4333, 0.5, 0.45, 0.5, 0.45, 0.5083, 0.45, 0.5167, 0.4333, 0.5167, 0.4583, 0.5083, 0.4667, 0.5083, 0.4667, 0.5167, 0.4583, 0.5167, 0.4333, 0.45, 0.45, 0.45, 0.45, 0.4667, 0.4333, 0.4667, 0.4333, 0.4333, 0.45, 0.4333, 0.45, 0.45, 0.4333, 0.45, 0.45, 0.4333, 0.4667, 0.4333, 0.4667, 0.45, 0.45, 0.45, 0.45, 0.5083, 0.4583, 0.5083, 0.4583, 0.5167, 0.45, 0.5167, 0.45, 0.5, 0.4583, 0.5, 0.4583, 0.5083, 0.45, 0.5083, 0.4583, 0.5, 0.4667, 0.5, 0.4667, 0.5083, 0.4583, 0.5083, 0.5, 0.4583, 0.5083, 0.4583, 0.5083, 0.4667, 0.5, 0.4667, 0.5, 0.45, 0.5083, 0.45, 0.5083, 0.4583, 0.5, 0.4583, 0.5083, 0.45, 0.5167, 0.45, 0.5167, 0.4583, 0.5083, 0.4583, 0.5167, 0.5083, 0.525, 0.5083, 0.525, 0.5167, 0.5167, 0.5167, 0.5167, 0.5, 0.525, 0.5, 0.525, 0.5083, 0.5167, 0.5083, 0.525, 0.5, 0.5333, 0.5, 0.5333, 0.5083, 0.525, 0.5083, 0.5, 0.5083, 0.5083, 0.5083, 0.5083, 0.5167, 0.5, 0.5167, 0.5, 0.5, 0.5083, 0.5, 0.5083, 0.5083, 0.5, 0.5083, 0.5083, 0.5, 0.5167, 0.5, 0.5167, 0.5083, 0.5083, 0.5083, 0.5, 0.525, 0.5083, 0.525, 0.5083, 0.5333, 0.5, 0.5333, 0.5, 0.5167, 0.5083, 0.5167, 0.5083, 0.525, 0.5, 0.525, 0.5083, 0.5167, 0.5167, 0.5167, 0.5167, 0.525, 0.5083, 0.525, 0.5333, 0.5417, 0.55, 0.55, 0.5333, 0.55, 0.5333, 0.5333, 0.5417, 0.5333, 0.55, 0.55, 0.5333, 0.5417, 0.5333, 0.5083, 0.5417, 0.5083, 0.5417, 0.5167, 0.5333, 0.5167, 0.5333, 0.5, 0.5417, 0.5, 0.5417, 0.5083, 0.5333, 0.5083, 0.5417, 0.5, 0.55, 0.5, 0.55, 0.5083, 0.5417, 0.5083, 0.5333, 0.525, 0.5417, 0.525, 0.5417, 0.5333, 0.5333, 0.5333, 0.5333, 0.5167, 0.5417, 0.5167, 0.5417, 0.525, 0.5333, 0.525, 0.5417, 0.5167, 0.55, 0.5167, 0.55, 0.525, 0.5417, 0.525, 0.5333, 0.475, 0.5417, 0.475, 0.5417, 0.4833, 0.5333, 0.4833, 0.5333, 0.4667, 0.5417, 0.4667, 0.5417, 0.475, 0.5333, 0.475, 0.5417, 0.4667, 0.55, 0.4667, 0.55, 0.475, 0.5417, 0.475, 0.5333, 0.4917, 0.5417, 0.4917, 0.5417, 0.5, 0.5333, 0.5, 0.5333, 0.4833, 0.5417, 0.4833, 0.5417, 0.4917, 0.5333, 0.4917, 0.5417, 0.4833, 0.55, 0.4833, 0.55, 0.4917, 0.5417, 0.4917, 0.55, 0.45, 0.55, 0.4667, 0.5417, 0.4667, 0.55, 0.45, 0.5417, 0.4667, 0.5333, 0.4667, 0.5333, 0.4583, 0.4833, 0.5417, 0.4917, 0.5417, 0.4917, 0.55, 0.4833, 0.55, 0.4833, 0.5333, 0.4917, 0.5333, 0.4917, 0.5417, 0.4833, 0.5417, 0.4917, 0.5333, 0.5, 0.5333, 0.5, 0.5417, 0.4917, 0.5417, 0.4667, 0.5417, 0.475, 0.5417, 0.475, 0.55, 0.4667, 0.55, 0.4667, 0.5333, 0.475, 0.5333, 0.475, 0.5417, 0.4667, 0.5417, 0.475, 0.5333, 0.4833, 0.5333, 0.4833, 0.5417, 0.475, 0.5417, 0.5167, 0.5417, 0.525, 0.5417, 0.525, 0.55, 0.5167, 0.55, 0.5167, 0.5333, 0.525, 0.5333, 0.525, 0.5417, 0.5167, 0.5417, 0.525, 0.5333, 0.5333, 0.5333, 0.5333, 0.5417, 0.525, 0.5417, 0.5, 0.5417, 0.5083, 0.5417, 0.5083, 0.55, 0.5, 0.55, 0.5, 0.5333, 0.5083, 0.5333, 0.5083, 0.5417, 0.5, 0.5417, 0.5083, 0.5333, 0.5167, 0.5333, 0.5167, 0.5417, 0.5083, 0.5417, 0.4833, 0.5083, 0.4917, 0.5083, 0.4917, 0.5167, 0.4833, 0.5167, 0.4833, 0.5, 0.4917, 0.5, 0.4917, 0.5083, 0.4833, 0.5083, 0.4917, 0.5, 0.5, 0.5, 0.5, 0.5083, 0.4917, 0.5083, 0.4667, 0.5083, 0.475, 0.5083, 0.475, 0.5167, 0.4667, 0.5167, 0.4667, 0.5, 0.475, 0.5, 0.475, 0.5083, 0.4667, 0.5083, 0.475, 0.5, 0.4833, 0.5, 0.4833, 0.5083, 0.475, 0.5083, 0.4667, 0.525, 0.475, 0.525, 0.475, 0.5333, 0.4667, 0.5333, 0.4667, 0.5167, 0.475, 0.5167, 0.475, 0.525, 0.4667, 0.525, 0.475, 0.5167, 0.4833, 0.5167, 0.4833, 0.525, 0.475, 0.525, 0.4833, 0.475, 0.4917, 0.475, 0.4917, 0.4833, 0.4833, 0.4833, 0.4833, 0.4667, 0.4917, 0.4667, 0.4917, 0.475, 0.4833, 0.475, 0.4917, 0.4667, 0.5, 0.4667, 0.5, 0.475, 0.4917, 0.475, 0.4667, 0.475, 0.475, 0.475, 0.475, 0.4833, 0.4667, 0.4833, 0.4667, 0.4667, 0.475, 0.4667, 0.475, 0.475, 0.4667, 0.475, 0.475, 0.4667, 0.4833, 0.4667, 0.4833, 0.475, 0.475, 0.475, 0.4667, 0.4917, 0.475, 0.4917, 0.475, 0.5, 0.4667, 0.5, 0.4667, 0.4833, 0.475, 0.4833, 0.475, 0.4917, 0.4667, 0.4917, 0.475, 0.4833, 0.4833, 0.4833, 0.4833, 0.4917, 0.475, 0.4917, 0.5167, 0.475, 0.525, 0.475, 0.525, 0.4833, 0.5167, 0.4833, 0.5167, 0.4667, 0.525, 0.4667, 0.525, 0.475, 0.5167, 0.475, 0.525, 0.4667, 0.5333, 0.4667, 0.5333, 0.475, 0.525, 0.475, 0.5, 0.475, 0.5083, 0.475, 0.5083, 0.4833, 0.5, 0.4833, 0.5, 0.4667, 0.5083, 0.4667, 0.5083, 0.475, 0.5, 0.475, 0.5083, 0.4667, 0.5167, 0.4667, 0.5167, 0.475, 0.5083, 0.475, 0.5, 0.4917, 0.5083, 0.4917, 0.5083, 0.5, 0.5, 0.5, 0.5, 0.4833, 0.5083, 0.4833, 0.5083, 0.4917, 0.5, 0.4917, 0.5083, 0.4833, 0.5167, 0.4833, 0.5167, 0.4917, 0.5083, 0.4917, 0.4667, 0.4583, 0.475, 0.4583, 0.475, 0.4667, 0.4667, 0.4667, 0.4667, 0.45, 0.475, 0.45, 0.475, 0.4583, 0.4667, 0.4583, 0.475, 0.45, 0.4833, 0.45, 0.4833, 0.4583, 0.475, 0.4583, 0.45, 0.5333, 0.4583, 0.5333, 0.45, 0.55, 0.4583, 0.5333, 0.4667, 0.5333, 0.4667, 0.5417, 0.45, 0.55, 0.45, 0.475, 0.4583, 0.475, 0.4583, 0.4833, 0.45, 0.4833, 0.45, 0.4667, 0.4583, 0.4667, 0.4583, 0.475, 0.45, 0.475, 0.4583, 0.4667, 0.4667, 0.4667, 0.4667, 0.475, 0.4583, 0.475, 0.45, 0.4917, 0.4583, 0.4917, 0.4583, 0.5, 0.45, 0.5, 0.45, 0.4833, 0.4583, 0.4833, 0.4583, 0.4917, 0.45, 0.4917, 0.4583, 0.4833, 0.4667, 0.4833, 0.4667, 0.4917, 0.4583, 0.4917, 0.4833, 0.4583, 0.4917, 0.4583, 0.4917, 0.4667, 0.4833, 0.4667, 0.4833, 0.45, 0.4917, 0.45, 0.4917, 0.4583, 0.4833, 0.4583, 0.4917, 0.45, 0.5, 0.45, 0.5, 0.4583, 0.4917, 0.4583, 0.5167, 0.4917, 0.525, 0.4917, 0.525, 0.5, 0.5167, 0.5, 0.5167, 0.4833, 0.525, 0.4833, 0.525, 0.4917, 0.5167, 0.4917, 0.525, 0.4833, 0.5333, 0.4833, 0.5333, 0.4917, 0.525, 0.4917, 0.4833, 0.4917, 0.4917, 0.4917, 0.4917, 0.5, 0.4833, 0.5, 0.4833, 0.4833, 0.4917, 0.4833, 0.4917, 0.4917, 0.4833, 0.4917, 0.4917, 0.4833, 0.5, 0.4833, 0.5, 0.4917, 0.4917, 0.4917, 0.4833, 0.525, 0.4917, 0.525, 0.4917, 0.5333, 0.4833, 0.5333, 0.4833, 0.5167, 0.4917, 0.5167, 0.4917, 0.525, 0.4833, 0.525, 0.4917, 0.5167, 0.5, 0.5167, 0.5, 0.525, 0.4917, 0.525, 0.5167, 0.525, 0.525, 0.525, 0.525, 0.5333, 0.5167, 0.5333, 0.5167, 0.5167, 0.525, 0.5167, 0.525, 0.525, 0.5167, 0.525, 0.525, 0.5167, 0.5333, 0.5167, 0.5333, 0.525, 0.525, 0.525, 0.5167, 0.4583, 0.525, 0.4583, 0.525, 0.4667, 0.5167, 0.4667, 0.5167, 0.45, 0.525, 0.45, 0.525, 0.4583, 0.5167, 0.4583, 0.525, 0.45, 0.5333, 0.45, 0.5333, 0.4583, 0.525, 0.4583, 0.45, 0.525, 0.4583, 0.525, 0.4583, 0.5333, 0.45, 0.5333, 0.45, 0.5167, 0.4583, 0.5167, 0.4583, 0.525, 0.45, 0.525, 0.4583, 0.5167, 0.4667, 0.5167, 0.4667, 0.525, 0.4583, 0.525, 0.45, 0.45, 0.4667, 0.45, 0.4667, 0.4583, 0.45, 0.45, 0.4667, 0.4583, 0.4667, 0.4667, 0.4583, 0.4667])
_ca = me_circle_001.color_attributes.new('Col', 'BYTE_COLOR', 'CORNER')
_ca.data.foreach_set('color', [0.1248, 0.552, 0.7758, 1.0, 0.1248, 0.552, 0.7758, 1.0, 0.1248, 0.552, 0.7758, 0.0, 0.1248, 0.552, 0.7758, 0.0, 0.1248, 0.552, 0.7758, 1.0, 0.1248, 0.552, 0.7758, 1.0, 0.1248, 0.552, 0.7758, 0.0, 0.1248, 0.552, 0.7758, 0.0, 0.1248, 0.552, 0.7758, 1.0, 0.1248, 0.552, 0.7758, 1.0, 0.1248, 0.552, 0.7758, 0.0, 0.1248, 0.552, 0.7758, 0.0, 0.1248, 0.552, 0.7758, 1.0, 0.1248, 0.552, 0.7758, 1.0, 0.1248, 0.552, 0.7758, 1.0, 0.1248, 0.552, 0.7758, 1.0, 0.1248, 0.552, 0.7758, 1.0, 0.1248, 0.552, 0.7758, 1.0, 0.1248, 0.552, 0.7758, 0.9686, 0.1248, 0.552, 0.7758, 1.0, 0.1248, 0.552, 0.7758, 1.0, 0.1248, 0.552, 0.7758, 1.0, 0.1248, 0.552, 0.7758, 1.0, 0.1248, 0.552, 0.7758, 1.0, 0.1248, 0.552, 0.7758, 1.0, 0.1248, 0.552, 0.7758, 1.0, 0.1248, 0.552, 0.7758, 1.0, 0.1248, 0.552, 0.7758, 1.0, 0.1248, 0.552, 0.7758, 1.0, 0.1248, 0.552, 0.7758, 1.0, 0.1248, 0.552, 0.7758, 1.0, 0.1248, 0.552, 0.7758, 1.0, 0.1248, 0.552, 0.7758, 1.0, 0.1248, 0.552, 0.7758, 1.0, 0.1248, 0.552, 0.7758, 1.0, 0.1248, 0.552, 0.7758, 1.0, 0.1248, 0.552, 0.7758, 1.0, 0.1248, 0.552, 0.7758, 1.0, 0.1248, 0.552, 0.7758, 1.0, 0.1248, 0.552, 0.7758, 1.0, 0.1248, 0.552, 0.7758, 1.0, 0.1248, 0.552, 0.7758, 1.0, 0.1248, 0.552, 0.7758, 1.0, 0.1248, 0.552, 0.7758, 1.0, 0.1248, 0.552, 0.7758, 1.0, 0.1248, 0.552, 0.7758, 1.0, 0.1248, 0.552, 0.7758, 1.0, 0.1248, 0.552, 0.7758, 1.0, 0.1248, 0.552, 0.7758, 1.0, 0.1248, 0.552, 0.7758, 1.0, 0.1248, 0.552, 0.7758, 1.0, 0.1248, 0.552, 0.7758, 1.0, 0.1248, 0.552, 0.7758, 1.0, 0.1248, 0.552, 0.7758, 1.0, 0.1248, 0.552, 0.7758, 1.0, 0.1248, 0.552, 0.7758, 1.0, 0.1248, 0.552, 0.7758, 1.0, 0.1248, 0.552, 0.7758, 1.0, 0.1248, 0.552, 0.7758, 1.0, 0.1248, 0.552, 0.7758, 1.0, 0.1248, 0.552, 0.7758, 1.0, 0.1248, 0.552, 0.7758, 1.0, 0.1248, 0.552, 0.7758, 1.0, 0.1248, 0.552, 0.7758, 1.0, 0.1248, 0.552, 0.7758, 1.0, 0.1248, 0.552, 0.7758, 1.0, 0.1248, 0.552, 0.7758, 1.0, 0.1248, 0.552, 0.7758, 1.0, 0.1248, 0.552, 0.7758, 1.0, 0.1248, 0.552, 0.7758, 1.0, 0.1248, 0.552, 0.7758, 1.0, 0.1248, 0.552, 0.7758, 1.0, 0.1248, 0.552, 0.7758, 1.0, 0.1248, 0.552, 0.7758, 1.0, 0.1248, 0.552, 0.7758, 1.0, 0.1248, 0.552, 0.7758, 1.0, 0.1248, 0.552, 0.7758, 1.0, 0.1248, 0.552, 0.7758, 1.0, 0.1248, 0.552, 0.7758, 1.0, 0.1248, 0.552, 0.7758, 1.0, 0.1248, 0.552, 0.7758, 1.0, 0.1248, 0.552, 0.7758, 1.0, 0.1248, 0.552, 0.7758, 1.0, 0.1248, 0.552, 0.7758, 1.0, 0.1248, 0.552, 0.7758, 1.0, 0.1248, 0.552, 0.7758, 1.0, 0.1248, 0.552, 0.7758, 1.0, 0.1248, 0.552, 0.7758, 0.0, 0.1248, 0.552, 0.7758, 0.0, 0.1248, 0.552, 0.7758, 1.0, 0.1248, 0.552, 0.7758, 1.0, 0.1248, 0.552, 0.7758, 0.0, 0.1248, 0.552, 0.7758, 0.0, 0.1248, 0.552, 0.7758, 1.0, 0.1248, 0.552, 0.7758, 1.0, 0.1248, 0.552, 0.7758, 0.0, 0.1248, 0.552, 0.7758, 0.0, 0.1248, 0.552, 0.7758, 1.0, 0.1248, 0.552, 0.7758, 1.0, 0.1248, 0.552, 0.7758, 0.9216, 0.1248, 0.552, 0.7758, 1.0, 0.1248, 0.552, 0.7758, 1.0, 0.1248, 0.552, 0.7758, 1.0, 0.1248, 0.552, 0.7758, 1.0, 0.1248, 0.552, 0.7758, 1.0, 0.1248, 0.552, 0.7758, 1.0, 0.1248, 0.552, 0.7758, 1.0, 0.1248, 0.552, 0.7758, 1.0, 0.1248, 0.552, 0.7758, 1.0, 0.1248, 0.552, 0.7758, 1.0, 0.1248, 0.552, 0.7758, 1.0, 0.1248, 0.552, 0.7758, 1.0, 0.1248, 0.552, 0.7758, 0.0, 0.1248, 0.552, 0.7758, 0.9216, 0.1248, 0.552, 0.7758, 1.0, 0.1248, 0.552, 0.7758, 1.0, 0.1248, 0.552, 0.7758, 1.0, 0.1248, 0.552, 0.7758, 1.0, 0.1248, 0.552, 0.7758, 1.0, 0.1248, 0.552, 0.7758, 1.0, 0.1248, 0.552, 0.7758, 1.0, 0.1248, 0.552, 0.7758, 1.0, 0.1248, 0.552, 0.7758, 1.0, 0.1248, 0.552, 0.7758, 1.0, 0.1248, 0.552, 0.7758, 1.0, 0.1248, 0.552, 0.7758, 1.0, 0.1248, 0.552, 0.7758, 0.0, 0.1248, 0.552, 0.7758, 0.0, 0.1248, 0.552, 0.7758, 1.0, 0.1248, 0.552, 0.7758, 1.0, 0.1248, 0.552, 0.7758, 1.0, 0.1248, 0.552, 0.7758, 1.0, 0.1248, 0.552, 0.7758, 1.0, 0.1248, 0.552, 0.7758, 1.0, 0.1248, 0.552, 0.7758, 1.0, 0.1248, 0.552, 0.7758, 1.0, 0.1248, 0.552, 0.7758, 1.0, 0.1248, 0.552, 0.7758, 1.0, 0.1248, 0.552, 0.7758, 1.0, 0.1248, 0.552, 0.7758, 0.0, 0.1248, 0.552, 0.7758, 0.0, 0.1248, 0.552, 0.7758, 1.0, 0.1248, 0.552, 0.7758, 1.0, 0.1248, 0.552, 0.7758, 1.0, 0.1248, 0.552, 0.7758, 1.0, 0.1248, 0.552, 0.7758, 1.0, 0.1248, 0.552, 0.7758, 1.0, 0.1248, 0.552, 0.7758, 1.0, 0.1248, 0.552, 0.7758, 1.0, 0.1248, 0.552, 0.7758, 1.0, 0.1248, 0.552, 0.7758, 1.0, 0.1248, 0.552, 0.7758, 0.0, 0.1248, 0.552, 0.7758, 0.0, 0.1248, 0.552, 0.7758, 1.0, 0.1248, 0.552, 0.7758, 1.0, 0.1248, 0.552, 0.7758, 1.0, 0.1248, 0.552, 0.7758, 1.0, 0.1248, 0.552, 0.7758, 1.0, 0.1248, 0.552, 0.7758, 1.0, 0.1248, 0.552, 0.7758, 1.0, 0.1248, 0.552, 0.7758, 1.0, 0.1248, 0.552, 0.7758, 1.0, 0.1248, 0.552, 0.7758, 1.0, 0.1248, 0.552, 0.7758, 1.0, 0.1248, 0.552, 0.7758, 1.0, 0.1248, 0.552, 0.7758, 1.0, 0.1248, 0.552, 0.7758, 1.0, 0.1248, 0.552, 0.7758, 1.0, 0.1248, 0.552, 0.7758, 1.0, 0.1248, 0.552, 0.7758, 1.0, 0.1248, 0.552, 0.7758, 1.0, 0.1248, 0.552, 0.7758, 1.0, 0.1248, 0.552, 0.7758, 1.0, 0.1248, 0.552, 0.7758, 1.0, 0.1248, 0.552, 0.7758, 1.0, 0.1248, 0.552, 0.7758, 1.0, 0.1248, 0.552, 0.7758, 1.0, 0.1248, 0.552, 0.7758, 1.0, 0.1248, 0.552, 0.7758, 1.0, 0.1248, 0.552, 0.7758, 1.0, 0.1248, 0.552, 0.7758, 1.0, 0.1248, 0.552, 0.7758, 1.0, 0.1248, 0.552, 0.7758, 1.0, 0.1248, 0.552, 0.7758, 1.0, 0.1248, 0.552, 0.7758, 1.0, 0.1248, 0.552, 0.7758, 1.0, 0.1248, 0.552, 0.7758, 1.0, 0.1248, 0.552, 0.7758, 1.0, 0.1248, 0.552, 0.7758, 1.0, 0.1248, 0.552, 0.7758, 1.0, 0.1248, 0.552, 0.7758, 1.0, 0.1248, 0.552, 0.7758, 1.0, 0.1248, 0.552, 0.7758, 1.0, 0.1248, 0.552, 0.7758, 1.0, 0.1248, 0.552, 0.7758, 1.0, 0.1248, 0.552, 0.7758, 1.0, 0.1248, 0.552, 0.7758, 0.0, 0.1248, 0.552, 0.7758, 1.0, 0.1248, 0.552, 0.7758, 1.0, 0.1248, 0.552, 0.7758, 1.0, 0.1248, 0.552, 0.7758, 1.0, 0.1248, 0.552, 0.7758, 1.0, 0.1248, 0.552, 0.7758, 1.0, 0.1248, 0.552, 0.7758, 1.0, 0.1248, 0.552, 0.7758, 1.0, 0.1248, 0.552, 0.7758, 1.0, 0.1248, 0.552, 0.7758, 1.0, 0.1248, 0.552, 0.7758, 1.0, 0.1248, 0.552, 0.7758, 1.0, 0.1248, 0.552, 0.7758, 1.0, 0.1248, 0.552, 0.7758, 1.0, 0.1248, 0.552, 0.7758, 1.0, 0.1248, 0.552, 0.7758, 1.0, 0.1248, 0.552, 0.7758, 1.0, 0.1248, 0.552, 0.7758, 1.0, 0.1248, 0.552, 0.7758, 1.0, 0.1248, 0.552, 0.7758, 1.0, 0.1248, 0.552, 0.7758, 1.0, 0.1248, 0.552, 0.7758, 1.0, 0.1248, 0.552, 0.7758, 1.0, 0.1248, 0.552, 0.7758, 1.0, 0.1248, 0.552, 0.7758, 1.0, 0.1248, 0.552, 0.7758, 1.0, 0.1248, 0.552, 0.7758, 1.0, 0.1248, 0.552, 0.7758, 1.0, 0.1248, 0.552, 0.7758, 1.0, 0.1248, 0.552, 0.7758, 1.0, 0.1248, 0.552, 0.7758, 1.0, 0.1248, 0.552, 0.7758, 1.0, 0.1248, 0.552, 0.7758, 1.0, 0.1248, 0.552, 0.7758, 1.0, 0.1248, 0.552, 0.7758, 1.0, 0.1248, 0.552, 0.7758, 1.0, 0.1248, 0.552, 0.7758, 1.0, 0.1248, 0.552, 0.7758, 1.0, 0.1248, 0.552, 0.7758, 1.0, 0.1248, 0.552, 0.7758, 1.0, 0.1248, 0.552, 0.7758, 1.0, 0.1248, 0.552, 0.7758, 1.0, 0.1248, 0.552, 0.7758, 1.0, 0.1248, 0.552, 0.7758, 1.0, 0.1248, 0.552, 0.7758, 1.0, 0.1248, 0.552, 0.7758, 1.0, 0.1248, 0.552, 0.7758, 1.0, 0.1248, 0.552, 0.7758, 1.0, 0.1248, 0.552, 0.7758, 1.0, 0.1248, 0.552, 0.7758, 1.0, 0.1248, 0.552, 0.7758, 0.0, 0.1248, 0.552, 0.7758, 0.0, 0.1248, 0.552, 0.7758, 1.0, 0.1248, 0.552, 0.7758, 1.0, 0.1248, 0.552, 0.7758, 0.0, 0.1248, 0.552, 0.7758, 0.0, 0.1248, 0.552, 0.7758, 1.0, 0.1248, 0.552, 0.7758, 1.0, 0.1248, 0.552, 0.7758, 1.0, 0.1248, 0.552, 0.7758, 1.0, 0.1248, 0.552, 0.7758, 1.0, 0.1248, 0.552, 0.7758, 1.0, 0.1248, 0.552, 0.7758, 1.0, 0.1248, 0.552, 0.7758, 1.0, 0.1248, 0.552, 0.7758, 1.0, 0.1248, 0.552, 0.7758, 1.0, 0.1248, 0.552, 0.7758, 1.0, 0.1248, 0.552, 0.7758, 1.0, 0.1248, 0.552, 0.7758, 1.0, 0.1248, 0.552, 0.7758, 1.0, 0.1248, 0.552, 0.7758, 1.0, 0.1248, 0.552, 0.7758, 1.0, 0.1248, 0.552, 0.7758, 1.0, 0.1248, 0.552, 0.7758, 1.0, 0.1248, 0.552, 0.7758, 1.0, 0.1248, 0.552, 0.7758, 1.0, 0.1248, 0.552, 0.7758, 1.0, 0.1248, 0.552, 0.7758, 1.0, 0.1248, 0.552, 0.7758, 1.0, 0.1248, 0.552, 0.7758, 1.0, 0.1248, 0.552, 0.7758, 1.0, 0.1248, 0.552, 0.7758, 1.0, 0.1248, 0.552, 0.7758, 1.0, 0.1248, 0.552, 0.7758, 1.0, 0.1248, 0.552, 0.7758, 1.0, 0.1248, 0.552, 0.7758, 1.0, 0.1248, 0.552, 0.7758, 1.0, 0.1248, 0.552, 0.7758, 1.0, 0.1248, 0.552, 0.7758, 1.0, 0.1248, 0.552, 0.7758, 1.0, 0.1248, 0.552, 0.7758, 1.0, 0.1248, 0.552, 0.7758, 1.0, 0.1248, 0.552, 0.7758, 1.0, 0.1248, 0.552, 0.7758, 1.0, 0.1248, 0.552, 0.7758, 1.0, 0.1248, 0.552, 0.7758, 1.0, 0.1248, 0.552, 0.7758, 0.0, 0.1248, 0.552, 0.7758, 0.0, 0.1248, 0.552, 0.7758, 1.0, 0.1248, 0.552, 0.7758, 1.0, 0.1248, 0.552, 0.7758, 0.0, 0.1248, 0.552, 0.7758, 0.0, 0.1248, 0.552, 0.7758, 1.0, 0.1248, 0.552, 0.7758, 1.0, 0.1248, 0.552, 0.7758, 0.0, 0.1248, 0.552, 0.7758, 1.0, 0.1248, 0.552, 0.7758, 1.0, 0.1248, 0.552, 0.7758, 0.0, 0.1248, 0.552, 0.7758, 0.0, 0.1248, 0.552, 0.7758, 1.0, 0.1248, 0.552, 0.7758, 1.0, 0.1248, 0.552, 0.7758, 0.0, 0.1248, 0.552, 0.7758, 1.0, 0.1248, 0.552, 0.7758, 1.0, 0.1248, 0.552, 0.7758, 1.0, 0.1248, 0.552, 0.7758, 1.0, 0.1248, 0.552, 0.7758, 1.0, 0.1248, 0.552, 0.7758, 0.0, 0.1248, 0.552, 0.7758, 1.0, 0.1248, 0.552, 0.7758, 1.0, 0.1248, 0.552, 0.7758, 0.0, 0.1248, 0.552, 0.7758, 0.0, 0.1248, 0.552, 0.7758, 1.0, 0.1248, 0.552, 0.7758, 1.0, 0.1248, 0.552, 0.7758, 0.0, 0.1248, 0.552, 0.7758, 1.0, 0.1248, 0.552, 0.7758, 1.0, 0.1248, 0.552, 0.7758, 1.0, 0.1248, 0.552, 0.7758, 1.0, 0.1248, 0.552, 0.7758, 1.0, 0.1248, 0.552, 0.7758, 0.0, 0.1248, 0.552, 0.7758, 1.0, 0.1248, 0.552, 0.7758, 1.0, 0.1248, 0.552, 0.7758, 0.0, 0.1248, 0.552, 0.7758, 0.0, 0.1248, 0.552, 0.7758, 1.0, 0.1248, 0.552, 0.7758, 1.0, 0.1248, 0.552, 0.7758, 0.0, 0.1248, 0.552, 0.7758, 1.0, 0.1248, 0.552, 0.7758, 1.0, 0.1248, 0.552, 0.7758, 1.0, 0.1248, 0.552, 0.7758, 1.0, 0.1248, 0.552, 0.7758, 0.0, 0.1248, 0.552, 0.7758, 1.0, 0.1248, 0.552, 0.7758, 1.0, 0.1248, 0.552, 0.7758, 0.0, 0.1248, 0.552, 0.7758, 0.0, 0.1248, 0.552, 0.7758, 0.0, 0.1248, 0.552, 0.7758, 1.0, 0.1248, 0.552, 0.7758, 0.0, 0.1248, 0.552, 0.7758, 0.0, 0.1248, 0.552, 0.7758, 0.0, 0.1248, 0.552, 0.7758, 1.0, 0.1248, 0.552, 0.7758, 1.0, 0.1248, 0.552, 0.7758, 1.0, 0.1248, 0.552, 0.7758, 1.0, 0.1248, 0.552, 0.7758, 1.0, 0.1248, 0.552, 0.7758, 1.0, 0.1248, 0.552, 0.7758, 1.0, 0.1248, 0.552, 0.7758, 1.0, 0.1248, 0.552, 0.7758, 1.0, 0.1248, 0.552, 0.7758, 1.0, 0.1248, 0.552, 0.7758, 1.0, 0.1248, 0.552, 0.7758, 1.0, 0.1248, 0.552, 0.7758, 1.0, 0.1248, 0.552, 0.7758, 1.0, 0.1248, 0.552, 0.7758, 1.0, 0.1248, 0.552, 0.7758, 1.0, 0.1248, 0.552, 0.7758, 1.0, 0.1248, 0.552, 0.7758, 1.0, 0.1248, 0.552, 0.7758, 0.0, 0.1248, 0.552, 0.7758, 1.0, 0.1248, 0.552, 0.7758, 1.0, 0.1248, 0.552, 0.7758, 1.0, 0.1248, 0.552, 0.7758, 1.0, 0.1248, 0.552, 0.7758, 1.0, 0.1248, 0.552, 0.7758, 1.0, 0.1248, 0.552, 0.7758, 1.0, 0.1248, 0.552, 0.7758, 1.0, 0.1248, 0.552, 0.7758, 1.0, 0.1248, 0.552, 0.7758, 1.0, 0.1248, 0.552, 0.7758, 1.0, 0.1248, 0.552, 0.7758, 1.0, 0.1248, 0.552, 0.7758, 0.0, 0.1248, 0.552, 0.7758, 0.0, 0.1248, 0.552, 0.7758, 1.0, 0.1248, 0.552, 0.7758, 1.0, 0.1248, 0.552, 0.7758, 1.0, 0.1248, 0.552, 0.7758, 1.0, 0.1248, 0.552, 0.7758, 1.0, 0.1248, 0.552, 0.7758, 1.0, 0.1248, 0.552, 0.7758, 1.0, 0.1248, 0.552, 0.7758, 1.0, 0.1248, 0.552, 0.7758, 1.0, 0.1248, 0.552, 0.7758, 0.0, 0.1248, 0.552, 0.7758, 1.0, 0.1248, 0.552, 0.7758, 0.0, 0.1248, 0.552, 0.7758, 0.0, 0.1248, 0.552, 0.7758, 0.0, 0.1248, 0.552, 0.7758, 1.0, 0.1248, 0.552, 0.7758, 1.0, 0.1248, 0.552, 0.7758, 0.0, 0.1248, 0.552, 0.7758, 1.0, 0.1248, 0.552, 0.7758, 1.0, 0.1248, 0.552, 0.7758, 1.0, 0.1248, 0.552, 0.7758, 1.0, 0.1248, 0.552, 0.7758, 1.0, 0.1248, 0.552, 0.7758, 1.0, 0.1248, 0.552, 0.7758, 0.0, 0.1248, 0.552, 0.7758, 0.9686, 0.1248, 0.552, 0.7758, 1.0, 0.1248, 0.552, 0.7758, 1.0, 0.1248, 0.552, 0.7758, 1.0, 0.1248, 0.552, 0.7758, 1.0, 0.1248, 0.552, 0.7758, 1.0, 0.1248, 0.552, 0.7758, 1.0, 0.1248, 0.552, 0.7758, 1.0, 0.1248, 0.552, 0.7758, 1.0, 0.1248, 0.552, 0.7758, 1.0, 0.1248, 0.552, 0.7758, 1.0, 0.1248, 0.552, 0.7758, 1.0, 0.1248, 0.552, 0.7758, 1.0, 0.1248, 0.552, 0.7758, 1.0, 0.1248, 0.552, 0.7758, 1.0, 0.1248, 0.552, 0.7758, 1.0, 0.1248, 0.552, 0.7758, 1.0, 0.1248, 0.552, 0.7758, 1.0, 0.1248, 0.552, 0.7758, 1.0, 0.1248, 0.552, 0.7758, 1.0, 0.1248, 0.552, 0.7758, 1.0, 0.1248, 0.552, 0.7758, 1.0, 0.1248, 0.552, 0.7758, 1.0, 0.1248, 0.552, 0.7758, 1.0, 0.1248, 0.552, 0.7758, 1.0, 0.1248, 0.552, 0.7758, 1.0, 0.1248, 0.552, 0.7758, 1.0, 0.1248, 0.552, 0.7758, 1.0, 0.1248, 0.552, 0.7758, 1.0, 0.1248, 0.552, 0.7758, 1.0, 0.1248, 0.552, 0.7758, 1.0, 0.1248, 0.552, 0.7758, 1.0, 0.1248, 0.552, 0.7758, 1.0, 0.1248, 0.552, 0.7758, 1.0, 0.1248, 0.552, 0.7758, 1.0, 0.1248, 0.552, 0.7758, 1.0, 0.1248, 0.552, 0.7758, 1.0, 0.1248, 0.552, 0.7758, 1.0, 0.1248, 0.552, 0.7758, 1.0, 0.1248, 0.552, 0.7758, 1.0, 0.1248, 0.552, 0.7758, 1.0, 0.1248, 0.552, 0.7758, 1.0, 0.1248, 0.552, 0.7758, 1.0, 0.1248, 0.552, 0.7758, 1.0, 0.1248, 0.552, 0.7758, 1.0, 0.1248, 0.552, 0.7758, 1.0, 0.1248, 0.552, 0.7758, 1.0, 0.1248, 0.552, 0.7758, 1.0, 0.1248, 0.552, 0.7758, 1.0, 0.1248, 0.552, 0.7758, 1.0, 0.1248, 0.552, 0.7758, 1.0, 0.1248, 0.552, 0.7758, 1.0, 0.1248, 0.552, 0.7758, 1.0, 0.1248, 0.552, 0.7758, 1.0, 0.1248, 0.552, 0.7758, 1.0, 0.1248, 0.552, 0.7758, 1.0, 0.1248, 0.552, 0.7758, 1.0, 0.1248, 0.552, 0.7758, 1.0, 0.1248, 0.552, 0.7758, 1.0, 0.1248, 0.552, 0.7758, 1.0, 0.1248, 0.552, 0.7758, 1.0, 0.1248, 0.552, 0.7758, 1.0, 0.1248, 0.552, 0.7758, 1.0, 0.1248, 0.552, 0.7758, 1.0, 0.1248, 0.552, 0.7758, 1.0, 0.1248, 0.552, 0.7758, 1.0, 0.1248, 0.552, 0.7758, 1.0, 0.1248, 0.552, 0.7758, 1.0, 0.1248, 0.552, 0.7758, 1.0, 0.1248, 0.552, 0.7758, 1.0, 0.1248, 0.552, 0.7758, 1.0, 0.1248, 0.552, 0.7758, 1.0, 0.1248, 0.552, 0.7758, 1.0, 0.1248, 0.552, 0.7758, 1.0, 0.1248, 0.552, 0.7758, 1.0, 0.1248, 0.552, 0.7758, 1.0, 0.1248, 0.552, 0.7758, 1.0, 0.1248, 0.552, 0.7758, 1.0, 0.1248, 0.552, 0.7758, 1.0, 0.1248, 0.552, 0.7758, 1.0, 0.1248, 0.552, 0.7758, 1.0, 0.1248, 0.552, 0.7758, 1.0, 0.1248, 0.552, 0.7758, 1.0, 0.1248, 0.552, 0.7758, 1.0, 0.1248, 0.552, 0.7758, 1.0, 0.1248, 0.552, 0.7758, 1.0, 0.1248, 0.552, 0.7758, 1.0, 0.1248, 0.552, 0.7758, 1.0, 0.1248, 0.552, 0.7758, 1.0, 0.1248, 0.552, 0.7758, 1.0, 0.1248, 0.552, 0.7758, 1.0, 0.1248, 0.552, 0.7758, 1.0, 0.1248, 0.552, 0.7758, 1.0, 0.1248, 0.552, 0.7758, 1.0, 0.1248, 0.552, 0.7758, 1.0, 0.1248, 0.552, 0.7758, 1.0, 0.1248, 0.552, 0.7758, 1.0, 0.1248, 0.552, 0.7758, 1.0, 0.1248, 0.552, 0.7758, 1.0, 0.1248, 0.552, 0.7758, 1.0, 0.1248, 0.552, 0.7758, 1.0, 0.1248, 0.552, 0.7758, 1.0, 0.1248, 0.552, 0.7758, 1.0, 0.1248, 0.552, 0.7758, 1.0, 0.1248, 0.552, 0.7758, 1.0, 0.1248, 0.552, 0.7758, 1.0, 0.1248, 0.552, 0.7758, 1.0, 0.1248, 0.552, 0.7758, 1.0, 0.1248, 0.552, 0.7758, 1.0, 0.1248, 0.552, 0.7758, 1.0, 0.1248, 0.552, 0.7758, 1.0, 0.1248, 0.552, 0.7758, 1.0, 0.1248, 0.552, 0.7758, 1.0, 0.1248, 0.552, 0.7758, 1.0, 0.1248, 0.552, 0.7758, 1.0, 0.1248, 0.552, 0.7758, 1.0, 0.1248, 0.552, 0.7758, 1.0, 0.1248, 0.552, 0.7758, 1.0, 0.1248, 0.552, 0.7758, 1.0, 0.1248, 0.552, 0.7758, 1.0, 0.1248, 0.552, 0.7758, 1.0, 0.1248, 0.552, 0.7758, 1.0, 0.1248, 0.552, 0.7758, 1.0, 0.1248, 0.552, 0.7758, 1.0, 0.1248, 0.552, 0.7758, 1.0, 0.1248, 0.552, 0.7758, 1.0, 0.1248, 0.552, 0.7758, 1.0, 0.1248, 0.552, 0.7758, 1.0, 0.1248, 0.552, 0.7758, 1.0, 0.1248, 0.552, 0.7758, 1.0, 0.1248, 0.552, 0.7758, 1.0, 0.1248, 0.552, 0.7758, 1.0, 0.1248, 0.552, 0.7758, 1.0, 0.1248, 0.552, 0.7758, 1.0, 0.1248, 0.552, 0.7758, 1.0, 0.1248, 0.552, 0.7758, 1.0, 0.1248, 0.552, 0.7758, 1.0, 0.1248, 0.552, 0.7758, 1.0, 0.1248, 0.552, 0.7758, 1.0, 0.1248, 0.552, 0.7758, 1.0, 0.1248, 0.552, 0.7758, 1.0, 0.1248, 0.552, 0.7758, 1.0, 0.1248, 0.552, 0.7758, 1.0, 0.1248, 0.552, 0.7758, 1.0, 0.1248, 0.552, 0.7758, 1.0, 0.1248, 0.552, 0.7758, 1.0, 0.1248, 0.552, 0.7758, 1.0, 0.1248, 0.552, 0.7758, 1.0, 0.1248, 0.552, 0.7758, 1.0, 0.1248, 0.552, 0.7758, 1.0, 0.1248, 0.552, 0.7758, 1.0, 0.1248, 0.552, 0.7758, 1.0, 0.1248, 0.552, 0.7758, 1.0, 0.1248, 0.552, 0.7758, 1.0, 0.1248, 0.552, 0.7758, 1.0, 0.1248, 0.552, 0.7758, 1.0, 0.1248, 0.552, 0.7758, 1.0, 0.1248, 0.552, 0.7758, 1.0, 0.1248, 0.552, 0.7758, 1.0, 0.1248, 0.552, 0.7758, 1.0, 0.1248, 0.552, 0.7758, 1.0, 0.1248, 0.552, 0.7758, 1.0, 0.1248, 0.552, 0.7758, 1.0, 0.1248, 0.552, 0.7758, 1.0, 0.1248, 0.552, 0.7758, 1.0, 0.1248, 0.552, 0.7758, 1.0, 0.1248, 0.552, 0.7758, 1.0, 0.1248, 0.552, 0.7758, 1.0, 0.1248, 0.552, 0.7758, 1.0, 0.1248, 0.552, 0.7758, 1.0, 0.1248, 0.552, 0.7758, 1.0, 0.1248, 0.552, 0.7758, 1.0, 0.1248, 0.552, 0.7758, 1.0, 0.1248, 0.552, 0.7758, 1.0, 0.1248, 0.552, 0.7758, 1.0, 0.1248, 0.552, 0.7758, 1.0, 0.1248, 0.552, 0.7758, 1.0, 0.1248, 0.552, 0.7758, 1.0, 0.1248, 0.552, 0.7758, 1.0, 0.1248, 0.552, 0.7758, 1.0, 0.1248, 0.552, 0.7758, 1.0, 0.1248, 0.552, 0.7758, 1.0, 0.1248, 0.552, 0.7758, 1.0, 0.1248, 0.552, 0.7758, 1.0, 0.1248, 0.552, 0.7758, 1.0, 0.1248, 0.552, 0.7758, 1.0, 0.1248, 0.552, 0.7758, 1.0, 0.1248, 0.552, 0.7758, 1.0, 0.1248, 0.552, 0.7758, 1.0, 0.1248, 0.552, 0.7758, 1.0, 0.1248, 0.552, 0.7758, 1.0, 0.1248, 0.552, 0.7758, 1.0, 0.1248, 0.552, 0.7758, 1.0, 0.1248, 0.552, 0.7758, 1.0, 0.1248, 0.552, 0.7758, 1.0, 0.1248, 0.552, 0.7758, 1.0, 0.1248, 0.552, 0.7758, 1.0, 0.1248, 0.552, 0.7758, 1.0, 0.1248, 0.552, 0.7758, 1.0, 0.1248, 0.552, 0.7758, 1.0, 0.1248, 0.552, 0.7758, 1.0, 0.1248, 0.552, 0.7758, 1.0, 0.1248, 0.552, 0.7758, 1.0, 0.1248, 0.552, 0.7758, 1.0, 0.1248, 0.552, 0.7758, 1.0, 0.1248, 0.552, 0.7758, 1.0, 0.1248, 0.552, 0.7758, 1.0, 0.1248, 0.552, 0.7758, 1.0, 0.1248, 0.552, 0.7758, 1.0, 0.1248, 0.552, 0.7758, 1.0, 0.1248, 0.552, 0.7758, 1.0, 0.1248, 0.552, 0.7758, 1.0, 0.1248, 0.552, 0.7758, 1.0, 0.1248, 0.552, 0.7758, 1.0, 0.1248, 0.552, 0.7758, 1.0, 0.1248, 0.552, 0.7758, 1.0, 0.1248, 0.552, 0.7758, 1.0, 0.1248, 0.552, 0.7758, 1.0, 0.1248, 0.552, 0.7758, 1.0, 0.1248, 0.552, 0.7758, 1.0, 0.1248, 0.552, 0.7758, 1.0, 0.1248, 0.552, 0.7758, 1.0, 0.1248, 0.552, 0.7758, 1.0, 0.1248, 0.552, 0.7758, 1.0, 0.1248, 0.552, 0.7758, 1.0, 0.1248, 0.552, 0.7758, 1.0, 0.1248, 0.552, 0.7758, 1.0, 0.1248, 0.552, 0.7758, 1.0, 0.1248, 0.552, 0.7758, 1.0, 0.1248, 0.552, 0.7758, 1.0, 0.1248, 0.552, 0.7758, 1.0, 0.1248, 0.552, 0.7758, 1.0, 0.1248, 0.552, 0.7758, 1.0, 0.1248, 0.552, 0.7758, 1.0, 0.1248, 0.552, 0.7758, 1.0, 0.1248, 0.552, 0.7758, 1.0, 0.1248, 0.552, 0.7758, 1.0, 0.1248, 0.552, 0.7758, 1.0, 0.1248, 0.552, 0.7758, 1.0, 0.1248, 0.552, 0.7758, 1.0, 0.1248, 0.552, 0.7758, 1.0, 0.1248, 0.552, 0.7758, 1.0, 0.1248, 0.552, 0.7758, 1.0, 0.1248, 0.552, 0.7758, 1.0, 0.1248, 0.552, 0.7758, 1.0, 0.1248, 0.552, 0.7758, 1.0, 0.1248, 0.552, 0.7758, 1.0, 0.1248, 0.552, 0.7758, 1.0, 0.1248, 0.552, 0.7758, 1.0, 0.1248, 0.552, 0.7758, 1.0, 0.1248, 0.552, 0.7758, 1.0, 0.1248, 0.552, 0.7758, 1.0, 0.1248, 0.552, 0.7758, 1.0, 0.1248, 0.552, 0.7758, 1.0, 0.1248, 0.552, 0.7758, 1.0, 0.1248, 0.552, 0.7758, 1.0, 0.1248, 0.552, 0.7758, 1.0, 0.1248, 0.552, 0.7758, 1.0, 0.1248, 0.552, 0.7758, 1.0, 0.1248, 0.552, 0.7758, 1.0, 0.1248, 0.552, 0.7758, 1.0, 0.1248, 0.552, 0.7758, 1.0, 0.1248, 0.552, 0.7758, 1.0, 0.1248, 0.552, 0.7758, 1.0, 0.1248, 0.552, 0.7758, 1.0, 0.1248, 0.552, 0.7758, 1.0, 0.1248, 0.552, 0.7758, 1.0, 0.1248, 0.552, 0.7758, 1.0, 0.1248, 0.552, 0.7758, 1.0, 0.1248, 0.552, 0.7758, 1.0, 0.1248, 0.552, 0.7758, 1.0, 0.1248, 0.552, 0.7758, 1.0, 0.1248, 0.552, 0.7758, 1.0, 0.1248, 0.552, 0.7758, 1.0, 0.1248, 0.552, 0.7758, 1.0, 0.1248, 0.552, 0.7758, 1.0, 0.1248, 0.552, 0.7758, 1.0, 0.1248, 0.552, 0.7758, 1.0, 0.1248, 0.552, 0.7758, 1.0, 0.1248, 0.552, 0.7758, 1.0, 0.1248, 0.552, 0.7758, 1.0, 0.1248, 0.552, 0.7758, 1.0, 0.1248, 0.552, 0.7758, 1.0, 0.1248, 0.552, 0.7758, 1.0, 0.1248, 0.552, 0.7758, 1.0, 0.1248, 0.552, 0.7758, 1.0, 0.1248, 0.552, 0.7758, 1.0, 0.1248, 0.552, 0.7758, 1.0, 0.1248, 0.552, 0.7758, 1.0, 0.1248, 0.552, 0.7758, 1.0, 0.1248, 0.552, 0.7758, 1.0, 0.1248, 0.552, 0.7758, 1.0, 0.1248, 0.552, 0.7758, 1.0, 0.1248, 0.552, 0.7758, 1.0, 0.1248, 0.552, 0.7758, 1.0, 0.1248, 0.552, 0.7758, 1.0, 0.1248, 0.552, 0.7758, 1.0, 0.1248, 0.552, 0.7758, 1.0, 0.1248, 0.552, 0.7758, 1.0, 0.1248, 0.552, 0.7758, 1.0, 0.1248, 0.552, 0.7758, 1.0, 0.1248, 0.552, 0.7758, 1.0, 0.1248, 0.552, 0.7758, 1.0, 0.1248, 0.552, 0.7758, 1.0, 0.1248, 0.552, 0.7758, 1.0, 0.1248, 0.552, 0.7758, 1.0, 0.1248, 0.552, 0.7758, 1.0, 0.1248, 0.552, 0.7758, 1.0, 0.1248, 0.552, 0.7758, 1.0, 0.1248, 0.552, 0.7758, 1.0, 0.1248, 0.552, 0.7758, 1.0, 0.1248, 0.552, 0.7758, 1.0, 0.1248, 0.552, 0.7758, 1.0, 0.1248, 0.552, 0.7758, 1.0, 0.1248, 0.552, 0.7758, 1.0, 0.1248, 0.552, 0.7758, 1.0, 0.1248, 0.552, 0.7758, 1.0, 0.1248, 0.552, 0.7758, 1.0, 0.1248, 0.552, 0.7758, 1.0, 0.1248, 0.552, 0.7758, 1.0, 0.1248, 0.552, 0.7758, 1.0, 0.1248, 0.552, 0.7758, 1.0, 0.1248, 0.552, 0.7758, 1.0, 0.1248, 0.552, 0.7758, 1.0, 0.1248, 0.552, 0.7758, 1.0, 0.1248, 0.552, 0.7758, 1.0, 0.1248, 0.552, 0.7758, 1.0, 0.1248, 0.552, 0.7758, 1.0, 0.1248, 0.552, 0.7758, 1.0, 0.1248, 0.552, 0.7758, 1.0, 0.1248, 0.552, 0.7758, 1.0, 0.1248, 0.552, 0.7758, 1.0, 0.1248, 0.552, 0.7758, 1.0, 0.1248, 0.552, 0.7758, 1.0, 0.1248, 0.552, 0.7758, 1.0, 0.1248, 0.552, 0.7758, 1.0, 0.1248, 0.552, 0.7758, 1.0, 0.1248, 0.552, 0.7758, 1.0, 0.1248, 0.552, 0.7758, 1.0, 0.1248, 0.552, 0.7758, 1.0, 0.1248, 0.552, 0.7758, 1.0, 0.1248, 0.552, 0.7758, 1.0, 0.1248, 0.552, 0.7758, 1.0, 0.1248, 0.552, 0.7758, 1.0, 0.1248, 0.552, 0.7758, 1.0, 0.1248, 0.552, 0.7758, 1.0, 0.1248, 0.552, 0.7758, 1.0, 0.1248, 0.552, 0.7758, 1.0, 0.1248, 0.552, 0.7758, 1.0, 0.1248, 0.552, 0.7758, 1.0, 0.1248, 0.552, 0.7758, 1.0, 0.1248, 0.552, 0.7758, 1.0, 0.1248, 0.552, 0.7758, 1.0, 0.1248, 0.552, 0.7758, 1.0, 0.1248, 0.552, 0.7758, 1.0, 0.1248, 0.552, 0.7758, 1.0, 0.1248, 0.552, 0.7758, 1.0, 0.1248, 0.552, 0.7758, 1.0, 0.1248, 0.552, 0.7758, 1.0, 0.1248, 0.552, 0.7758, 1.0, 0.1248, 0.552, 0.7758, 1.0, 0.1248, 0.552, 0.7758, 1.0, 0.1248, 0.552, 0.7758, 1.0, 0.1248, 0.552, 0.7758, 1.0, 0.1248, 0.552, 0.7758, 1.0, 0.1248, 0.552, 0.7758, 1.0, 0.1248, 0.552, 0.7758, 1.0, 0.1248, 0.552, 0.7758, 1.0, 0.1248, 0.552, 0.7758, 1.0, 0.1248, 0.552, 0.7758, 1.0, 0.1248, 0.552, 0.7758, 1.0, 0.1248, 0.552, 0.7758, 1.0, 0.1248, 0.552, 0.7758, 1.0, 0.1248, 0.552, 0.7758, 1.0, 0.1248, 0.552, 0.7758, 1.0, 0.1248, 0.552, 0.7758, 1.0, 0.1248, 0.552, 0.7758, 1.0, 0.1248, 0.552, 0.7758, 1.0, 0.1248, 0.552, 0.7758, 1.0, 0.1248, 0.552, 0.7758, 1.0, 0.1248, 0.552, 0.7758, 1.0, 0.1248, 0.552, 0.7758, 1.0, 0.1248, 0.552, 0.7758, 1.0, 0.1248, 0.552, 0.7758, 1.0, 0.1248, 0.552, 0.7758, 1.0, 0.1248, 0.552, 0.7758, 1.0, 0.1248, 0.552, 0.7758, 1.0, 0.1248, 0.552, 0.7758, 1.0, 0.1248, 0.552, 0.7758, 1.0, 0.1248, 0.552, 0.7758, 1.0, 0.1248, 0.552, 0.7758, 1.0, 0.1248, 0.552, 0.7758, 1.0, 0.1248, 0.552, 0.7758, 1.0, 0.1248, 0.552, 0.7758, 1.0, 0.1248, 0.552, 0.7758, 1.0, 0.1248, 0.552, 0.7758, 1.0, 0.1248, 0.552, 0.7758, 1.0, 0.1248, 0.552, 0.7758, 1.0, 0.1248, 0.552, 0.7758, 1.0, 0.1248, 0.552, 0.7758, 1.0, 0.1248, 0.552, 0.7758, 1.0, 0.1248, 0.552, 0.7758, 1.0, 0.1248, 0.552, 0.7758, 1.0, 0.1248, 0.552, 0.7758, 1.0, 0.1248, 0.552, 0.7758, 1.0, 0.1248, 0.552, 0.7758, 1.0, 0.1248, 0.552, 0.7758, 1.0, 0.1248, 0.552, 0.7758, 1.0, 0.1248, 0.552, 0.7758, 1.0, 0.1248, 0.552, 0.7758, 1.0, 0.1248, 0.552, 0.7758, 1.0, 0.1248, 0.552, 0.7758, 1.0, 0.1248, 0.552, 0.7758, 1.0, 0.1248, 0.552, 0.7758, 1.0, 0.1248, 0.552, 0.7758, 1.0, 0.1248, 0.552, 0.7758, 1.0, 0.1248, 0.552, 0.7758, 1.0, 0.1248, 0.552, 0.7758, 1.0, 0.1248, 0.552, 0.7758, 1.0, 0.1248, 0.552, 0.7758, 1.0, 0.1248, 0.552, 0.7758, 1.0, 0.1248, 0.552, 0.7758, 1.0, 0.1248, 0.552, 0.7758, 1.0, 0.1248, 0.552, 0.7758, 1.0, 0.1248, 0.552, 0.7758, 1.0, 0.1248, 0.552, 0.7758, 1.0, 0.1248, 0.552, 0.7758, 1.0, 0.1248, 0.552, 0.7758, 1.0, 0.1248, 0.552, 0.7758, 1.0, 0.1248, 0.552, 0.7758, 1.0, 0.1248, 0.552, 0.7758, 1.0, 0.1248, 0.552, 0.7758, 1.0, 0.1248, 0.552, 0.7758, 1.0, 0.1248, 0.552, 0.7758, 1.0, 0.1248, 0.552, 0.7758, 1.0, 0.1248, 0.552, 0.7758, 1.0, 0.1248, 0.552, 0.7758, 1.0, 0.1248, 0.552, 0.7758, 1.0, 0.1248, 0.552, 0.7758, 1.0, 0.1248, 0.552, 0.7758, 1.0, 0.1248, 0.552, 0.7758, 1.0, 0.1248, 0.552, 0.7758, 1.0, 0.1248, 0.552, 0.7758, 1.0, 0.1248, 0.552, 0.7758, 1.0, 0.1248, 0.552, 0.7758, 1.0, 0.1248, 0.552, 0.7758, 1.0, 0.1248, 0.552, 0.7758, 1.0, 0.1248, 0.552, 0.7758, 1.0, 0.1248, 0.552, 0.7758, 1.0, 0.1248, 0.552, 0.7758, 1.0, 0.1248, 0.552, 0.7758, 1.0, 0.1248, 0.552, 0.7758, 1.0, 0.1248, 0.552, 0.7758, 1.0, 0.1248, 0.552, 0.7758, 1.0, 0.1248, 0.552, 0.7758, 1.0, 0.1248, 0.552, 0.7758, 1.0, 0.1248, 0.552, 0.7758, 1.0, 0.1248, 0.552, 0.7758, 1.0, 0.1248, 0.552, 0.7758, 1.0, 0.1248, 0.552, 0.7758, 1.0, 0.1248, 0.552, 0.7758, 1.0, 0.1248, 0.552, 0.7758, 1.0, 0.1248, 0.552, 0.7758, 1.0, 0.1248, 0.552, 0.7758, 1.0, 0.1248, 0.552, 0.7758, 1.0, 0.1248, 0.552, 0.7758, 1.0, 0.1248, 0.552, 0.7758, 1.0, 0.1248, 0.552, 0.7758, 1.0, 0.1248, 0.552, 0.7758, 1.0, 0.1248, 0.552, 0.7758, 1.0, 0.1248, 0.552, 0.7758, 1.0, 0.1248, 0.552, 0.7758, 1.0, 0.1248, 0.552, 0.7758, 1.0, 0.1248, 0.552, 0.7758, 1.0, 0.1248, 0.552, 0.7758, 1.0, 0.1248, 0.552, 0.7758, 1.0, 0.1248, 0.552, 0.7758, 1.0, 0.1248, 0.552, 0.7758, 1.0, 0.1248, 0.552, 0.7758, 1.0, 0.1248, 0.552, 0.7758, 1.0, 0.1248, 0.552, 0.7758, 1.0, 0.1248, 0.552, 0.7758, 1.0, 0.1248, 0.552, 0.7758, 1.0, 0.1248, 0.552, 0.7758, 1.0, 0.1248, 0.552, 0.7758, 1.0, 0.1248, 0.552, 0.7758, 1.0, 0.1248, 0.552, 0.7758, 1.0, 0.1248, 0.552, 0.7758, 1.0, 0.1248, 0.552, 0.7758, 1.0, 0.1248, 0.552, 0.7758, 1.0, 0.1248, 0.552, 0.7758, 1.0, 0.1248, 0.552, 0.7758, 1.0, 0.1248, 0.552, 0.7758, 1.0, 0.1248, 0.552, 0.7758, 1.0, 0.1248, 0.552, 0.7758, 1.0, 0.1248, 0.552, 0.7758, 1.0, 0.1248, 0.552, 0.7758, 1.0, 0.1248, 0.552, 0.7758, 1.0, 0.1248, 0.552, 0.7758, 1.0, 0.1248, 0.552, 0.7758, 1.0, 0.1248, 0.552, 0.7758, 1.0, 0.1248, 0.552, 0.7758, 1.0, 0.1248, 0.552, 0.7758, 1.0, 0.1248, 0.552, 0.7758, 1.0, 0.1248, 0.552, 0.7758, 1.0, 0.1248, 0.552, 0.7758, 1.0, 0.1248, 0.552, 0.7758, 1.0, 0.1248, 0.552, 0.7758, 1.0, 0.1248, 0.552, 0.7758, 1.0, 0.1248, 0.552, 0.7758, 1.0, 0.1248, 0.552, 0.7758, 1.0, 0.1248, 0.552, 0.7758, 1.0, 0.1248, 0.552, 0.7758, 1.0, 0.1248, 0.552, 0.7758, 1.0, 0.1248, 0.552, 0.7758, 1.0, 0.1248, 0.552, 0.7758, 1.0, 0.1248, 0.552, 0.7758, 1.0, 0.1248, 0.552, 0.7758, 1.0, 0.1248, 0.552, 0.7758, 1.0, 0.1248, 0.552, 0.7758, 1.0, 0.1248, 0.552, 0.7758, 1.0, 0.1248, 0.552, 0.7758, 1.0, 0.1248, 0.552, 0.7758, 1.0, 0.1248, 0.552, 0.7758, 1.0, 0.1248, 0.552, 0.7758, 1.0, 0.1248, 0.552, 0.7758, 1.0, 0.1248, 0.552, 0.7758, 1.0, 0.1248, 0.552, 0.7758, 1.0, 0.1248, 0.552, 0.7758, 1.0, 0.1248, 0.552, 0.7758, 1.0, 0.1248, 0.552, 0.7758, 1.0, 0.1248, 0.552, 0.7758, 1.0, 0.1248, 0.552, 0.7758, 1.0, 0.1248, 0.552, 0.7758, 1.0, 0.1248, 0.552, 0.7758, 1.0, 0.1248, 0.552, 0.7758, 1.0, 0.1248, 0.552, 0.7758, 1.0, 0.1248, 0.552, 0.7758, 1.0, 0.1248, 0.552, 0.7758, 1.0, 0.1248, 0.552, 0.7758, 1.0, 0.1248, 0.552, 0.7758, 1.0, 0.1248, 0.552, 0.7758, 1.0, 0.1248, 0.552, 0.7758, 1.0, 0.1248, 0.552, 0.7758, 1.0, 0.1248, 0.552, 0.7758, 1.0, 0.1248, 0.552, 0.7758, 1.0, 0.1248, 0.552, 0.7758, 1.0, 0.1248, 0.552, 0.7758, 1.0, 0.1248, 0.552, 0.7758, 1.0, 0.1248, 0.552, 0.7758, 1.0, 0.1248, 0.552, 0.7758, 1.0, 0.1248, 0.552, 0.7758, 1.0, 0.1248, 0.552, 0.7758, 1.0, 0.1248, 0.552, 0.7758, 1.0, 0.1248, 0.552, 0.7758, 1.0, 0.1248, 0.552, 0.7758, 1.0, 0.1248, 0.552, 0.7758, 1.0, 0.1248, 0.552, 0.7758, 1.0, 0.1248, 0.552, 0.7758, 1.0, 0.1248, 0.552, 0.7758, 1.0, 0.1248, 0.552, 0.7758, 1.0, 0.1248, 0.552, 0.7758, 1.0, 0.1248, 0.552, 0.7758, 1.0, 0.1248, 0.552, 0.7758, 1.0, 0.1248, 0.552, 0.7758, 1.0, 0.1248, 0.552, 0.7758, 1.0, 0.1248, 0.552, 0.7758, 1.0, 0.1248, 0.552, 0.7758, 1.0, 0.1248, 0.552, 0.7758, 1.0, 0.1248, 0.552, 0.7758, 1.0, 0.1248, 0.552, 0.7758, 1.0, 0.1248, 0.552, 0.7758, 1.0, 0.1248, 0.552, 0.7758, 1.0, 0.1248, 0.552, 0.7758, 1.0, 0.1248, 0.552, 0.7758, 1.0, 0.1248, 0.552, 0.7758, 1.0, 0.1248, 0.552, 0.7758, 1.0, 0.1248, 0.552, 0.7758, 1.0, 0.1248, 0.552, 0.7758, 1.0, 0.1248, 0.552, 0.7758, 1.0, 0.1248, 0.552, 0.7758, 1.0, 0.1248, 0.552, 0.7758, 1.0, 0.1248, 0.552, 0.7758, 1.0, 0.1248, 0.552, 0.7758, 1.0, 0.1248, 0.552, 0.7758, 1.0, 0.1248, 0.552, 0.7758, 1.0, 0.1248, 0.552, 0.7758, 1.0, 0.1248, 0.552, 0.7758, 1.0, 0.1248, 0.552, 0.7758, 1.0, 0.1248, 0.552, 0.7758, 1.0, 0.1248, 0.552, 0.7758, 1.0, 0.1248, 0.552, 0.7758, 1.0, 0.1248, 0.552, 0.7758, 1.0, 0.1248, 0.552, 0.7758, 1.0, 0.1248, 0.552, 0.7758, 1.0, 0.1248, 0.552, 0.7758, 1.0, 0.1248, 0.552, 0.7758, 1.0, 0.1248, 0.552, 0.7758, 1.0, 0.1248, 0.552, 0.7758, 1.0, 0.1248, 0.552, 0.7758, 1.0, 0.1248, 0.552, 0.7758, 1.0, 0.1248, 0.552, 0.7758, 1.0, 0.1248, 0.552, 0.7758, 1.0, 0.1248, 0.552, 0.7758, 1.0, 0.1248, 0.552, 0.7758, 1.0, 0.1248, 0.552, 0.7758, 1.0, 0.1248, 0.552, 0.7758, 1.0, 0.1248, 0.552, 0.7758, 1.0, 0.1248, 0.552, 0.7758, 1.0, 0.1248, 0.552, 0.7758, 1.0, 0.1248, 0.552, 0.7758, 1.0, 0.1248, 0.552, 0.7758, 1.0, 0.1248, 0.552, 0.7758, 1.0, 0.1248, 0.552, 0.7758, 1.0, 0.1248, 0.552, 0.7758, 1.0, 0.1248, 0.552, 0.7758, 1.0, 0.1248, 0.552, 0.7758, 1.0, 0.1248, 0.552, 0.7758, 1.0, 0.1248, 0.552, 0.7758, 1.0, 0.1248, 0.552, 0.7758, 1.0, 0.1248, 0.552, 0.7758, 1.0, 0.1248, 0.552, 0.7758, 1.0, 0.1248, 0.552, 0.7758, 1.0, 0.1248, 0.552, 0.7758, 1.0, 0.1248, 0.552, 0.7758, 1.0, 0.1248, 0.552, 0.7758, 1.0, 0.1248, 0.552, 0.7758, 1.0, 0.1248, 0.552, 0.7758, 1.0, 0.1248, 0.552, 0.7758, 1.0, 0.1248, 0.552, 0.7758, 1.0, 0.1248, 0.552, 0.7758, 1.0, 0.1248, 0.552, 0.7758, 1.0, 0.1248, 0.552, 0.7758, 1.0, 0.1248, 0.552, 0.7758, 1.0, 0.1248, 0.552, 0.7758, 1.0, 0.1248, 0.552, 0.7758, 1.0, 0.1248, 0.552, 0.7758, 1.0, 0.1248, 0.552, 0.7758, 1.0, 0.1248, 0.552, 0.7758, 1.0, 0.1248, 0.552, 0.7758, 1.0, 0.1248, 0.552, 0.7758, 1.0, 0.1248, 0.552, 0.7758, 1.0, 0.1248, 0.552, 0.7758, 1.0, 0.1248, 0.552, 0.7758, 1.0, 0.1248, 0.552, 0.7758, 1.0, 0.1248, 0.552, 0.7758, 1.0, 0.1248, 0.552, 0.7758, 1.0, 0.1248, 0.552, 0.7758, 1.0, 0.1248, 0.552, 0.7758, 1.0, 0.1248, 0.552, 0.7758, 1.0, 0.1248, 0.552, 0.7758, 1.0, 0.1248, 0.552, 0.7758, 1.0, 0.1248, 0.552, 0.7758, 1.0, 0.1248, 0.552, 0.7758, 1.0, 0.1248, 0.552, 0.7758, 1.0, 0.1248, 0.552, 0.7758, 1.0, 0.1248, 0.552, 0.7758, 1.0, 0.1248, 0.552, 0.7758, 1.0, 0.1248, 0.552, 0.7758, 1.0, 0.1248, 0.552, 0.7758, 1.0, 0.1248, 0.552, 0.7758, 1.0, 0.1248, 0.552, 0.7758, 1.0, 0.1248, 0.552, 0.7758, 1.0, 0.1248, 0.552, 0.7758, 1.0, 0.1248, 0.552, 0.7758, 1.0, 0.1248, 0.552, 0.7758, 1.0, 0.1248, 0.552, 0.7758, 1.0, 0.1248, 0.552, 0.7758, 1.0, 0.1248, 0.552, 0.7758, 1.0, 0.1248, 0.552, 0.7758, 1.0, 0.1248, 0.552, 0.7758, 1.0, 0.1248, 0.552, 0.7758, 1.0, 0.1248, 0.552, 0.7758, 1.0, 0.1248, 0.552, 0.7758, 1.0, 0.1248, 0.552, 0.7758, 1.0, 0.1248, 0.552, 0.7758, 1.0, 0.1248, 0.552, 0.7758, 1.0, 0.1248, 0.552, 0.7758, 1.0, 0.1248, 0.552, 0.7758, 1.0, 0.1248, 0.552, 0.7758, 1.0, 0.1248, 0.552, 0.7758, 1.0, 0.1248, 0.552, 0.7758, 1.0, 0.1248, 0.552, 0.7758, 1.0, 0.1248, 0.552, 0.7758, 1.0, 0.1248, 0.552, 0.7758, 1.0, 0.1248, 0.552, 0.7758, 1.0, 0.1248, 0.552, 0.7758, 1.0, 0.1248, 0.552, 0.7758, 1.0, 0.1248, 0.552, 0.7758, 1.0, 0.1248, 0.552, 0.7758, 1.0, 0.1248, 0.552, 0.7758, 1.0, 0.1248, 0.552, 0.7758, 1.0, 0.1248, 0.552, 0.7758, 1.0, 0.1248, 0.552, 0.7758, 1.0, 0.1248, 0.552, 0.7758, 1.0, 0.1248, 0.552, 0.7758, 1.0, 0.1248, 0.552, 0.7758, 1.0, 0.1248, 0.552, 0.7758, 1.0, 0.1248, 0.552, 0.7758, 1.0, 0.1248, 0.552, 0.7758, 1.0, 0.1248, 0.552, 0.7758, 1.0, 0.1248, 0.552, 0.7758, 1.0, 0.1248, 0.552, 0.7758, 1.0, 0.1248, 0.552, 0.7758, 1.0, 0.1248, 0.552, 0.7758, 1.0, 0.1248, 0.552, 0.7758, 1.0, 0.1248, 0.552, 0.7758, 1.0, 0.1248, 0.552, 0.7758, 1.0, 0.1248, 0.552, 0.7758, 1.0, 0.1248, 0.552, 0.7758, 1.0, 0.1248, 0.552, 0.7758, 1.0, 0.1248, 0.552, 0.7758, 1.0, 0.1248, 0.552, 0.7758, 1.0, 0.1248, 0.552, 0.7758, 1.0, 0.1248, 0.552, 0.7758, 1.0, 0.1248, 0.552, 0.7758, 1.0, 0.1248, 0.552, 0.7758, 1.0, 0.1248, 0.552, 0.7758, 1.0, 0.1248, 0.552, 0.7758, 1.0, 0.1248, 0.552, 0.7758, 1.0, 0.1248, 0.552, 0.7758, 1.0, 0.1248, 0.552, 0.7758, 1.0, 0.1248, 0.552, 0.7758, 1.0, 0.1248, 0.552, 0.7758, 1.0, 0.1248, 0.552, 0.7758, 1.0, 0.1248, 0.552, 0.7758, 1.0, 0.1248, 0.552, 0.7758, 1.0, 0.1248, 0.552, 0.7758, 1.0, 0.1248, 0.552, 0.7758, 1.0, 0.1248, 0.552, 0.7758, 1.0, 0.1248, 0.552, 0.7758, 1.0, 0.1248, 0.552, 0.7758, 1.0, 0.1248, 0.552, 0.7758, 1.0, 0.1248, 0.552, 0.7758, 1.0, 0.1248, 0.552, 0.7758, 1.0, 0.1248, 0.552, 0.7758, 1.0, 0.1248, 0.552, 0.7758, 1.0, 0.1248, 0.552, 0.7758, 1.0, 0.1248, 0.552, 0.7758, 1.0, 0.1248, 0.552, 0.7758, 1.0, 0.1248, 0.552, 0.7758, 1.0, 0.1248, 0.552, 0.7758, 1.0, 0.1248, 0.552, 0.7758, 1.0, 0.1248, 0.552, 0.7758, 1.0, 0.1248, 0.552, 0.7758, 1.0, 0.1248, 0.552, 0.7758, 1.0, 0.1248, 0.552, 0.7758, 1.0, 0.1248, 0.552, 0.7758, 1.0, 0.1248, 0.552, 0.7758, 1.0, 0.1248, 0.552, 0.7758, 1.0, 0.1248, 0.552, 0.7758, 1.0, 0.1248, 0.552, 0.7758, 1.0, 0.1248, 0.552, 0.7758, 1.0, 0.1248, 0.552, 0.7758, 1.0, 0.1248, 0.552, 0.7758, 1.0, 0.1248, 0.552, 0.7758, 1.0, 0.1248, 0.552, 0.7758, 1.0, 0.1248, 0.552, 0.7758, 1.0, 0.1248, 0.552, 0.7758, 1.0, 0.1248, 0.552, 0.7758, 1.0, 0.1248, 0.552, 0.7758, 1.0, 0.1248, 0.552, 0.7758, 1.0, 0.1248, 0.552, 0.7758, 1.0, 0.1248, 0.552, 0.7758, 1.0, 0.1248, 0.552, 0.7758, 1.0, 0.1248, 0.552, 0.7758, 1.0, 0.1248, 0.552, 0.7758, 1.0, 0.1248, 0.552, 0.7758, 1.0, 0.1248, 0.552, 0.7758, 1.0, 0.1248, 0.552, 0.7758, 1.0, 0.1248, 0.552, 0.7758, 1.0, 0.1248, 0.552, 0.7758, 1.0, 0.1248, 0.552, 0.7758, 1.0, 0.1248, 0.552, 0.7758, 1.0, 0.1248, 0.552, 0.7758, 1.0, 0.1248, 0.552, 0.7758, 1.0, 0.1248, 0.552, 0.7758, 1.0, 0.1248, 0.552, 0.7758, 1.0, 0.1248, 0.552, 0.7758, 1.0, 0.1248, 0.552, 0.7758, 1.0, 0.1248, 0.552, 0.7758, 1.0, 0.1248, 0.552, 0.7758, 1.0, 0.1248, 0.552, 0.7758, 1.0, 0.1248, 0.552, 0.7758, 1.0, 0.1248, 0.552, 0.7758, 1.0, 0.1248, 0.552, 0.7758, 1.0, 0.1248, 0.552, 0.7758, 1.0, 0.1248, 0.552, 0.7758, 1.0, 0.1248, 0.552, 0.7758, 1.0, 0.1248, 0.552, 0.7758, 1.0, 0.1248, 0.552, 0.7758, 1.0, 0.1248, 0.552, 0.7758, 1.0, 0.1248, 0.552, 0.7758, 1.0, 0.1248, 0.552, 0.7758, 1.0, 0.1248, 0.552, 0.7758, 1.0, 0.1248, 0.552, 0.7758, 1.0, 0.1248, 0.552, 0.7758, 1.0, 0.1248, 0.552, 0.7758, 1.0, 0.1248, 0.552, 0.7758, 1.0, 0.1248, 0.552, 0.7758, 1.0, 0.1248, 0.552, 0.7758, 1.0, 0.1248, 0.552, 0.7758, 1.0, 0.1248, 0.552, 0.7758, 1.0, 0.1248, 0.552, 0.7758, 1.0, 0.1248, 0.552, 0.7758, 1.0, 0.1248, 0.552, 0.7758, 1.0, 0.1248, 0.552, 0.7758, 1.0, 0.1248, 0.552, 0.7758, 1.0, 0.1248, 0.552, 0.7758, 1.0, 0.1248, 0.552, 0.7758, 1.0, 0.1248, 0.552, 0.7758, 1.0, 0.1248, 0.552, 0.7758, 1.0, 0.1248, 0.552, 0.7758, 1.0, 0.1248, 0.552, 0.7758, 1.0, 0.1248, 0.552, 0.7758, 1.0, 0.1248, 0.552, 0.7758, 1.0, 0.1248, 0.552, 0.7758, 1.0, 0.1248, 0.552, 0.7758, 1.0, 0.1248, 0.552, 0.7758, 1.0, 0.1248, 0.552, 0.7758, 1.0, 0.1248, 0.552, 0.7758, 1.0, 0.1248, 0.552, 0.7758, 1.0, 0.1248, 0.552, 0.7758, 1.0, 0.1248, 0.552, 0.7758, 1.0, 0.1248, 0.552, 0.7758, 1.0, 0.1248, 0.552, 0.7758, 1.0, 0.1248, 0.552, 0.7758, 1.0, 0.1248, 0.552, 0.7758, 1.0, 0.1248, 0.552, 0.7758, 1.0, 0.1248, 0.552, 0.7758, 1.0, 0.1248, 0.552, 0.7758, 1.0, 0.1248, 0.552, 0.7758, 1.0, 0.1248, 0.552, 0.7758, 1.0, 0.1248, 0.552, 0.7758, 1.0, 0.1248, 0.552, 0.7758, 1.0, 0.1248, 0.552, 0.7758, 1.0, 0.1248, 0.552, 0.7758, 1.0, 0.1248, 0.552, 0.7758, 1.0, 0.1248, 0.552, 0.7758, 1.0, 0.1248, 0.552, 0.7758, 1.0, 0.1248, 0.552, 0.7758, 1.0, 0.1248, 0.552, 0.7758, 1.0])
me_circle_001.use_remesh_fix_poles = True
me_circle_001.use_remesh_preserve_attributes = False
me_circle_001.use_paint_bone_selection = False
me_circle_001.use_paint_mask_vertex = True
me_circle_001.update()

# ---- objects
ob_boat = bpy.data.objects.new('Boat', me_cube_001)
ob_water_plane = bpy.data.objects.new('WATER_plane', me_circle)
ob_water_ripple = bpy.data.objects.new('WATER_ripple', me_circle_001)

# ---- transforms, parenting, visibility, modifiers, constraints
ob_boat.location = (0.0, 0.0, 0.0)
ob_water_plane.location = (0.0, 0.0, 0.0)
ob_water_ripple.location = (0.0, 0.0, 0.0)

# ---- collection membership
col_collection.objects.link(ob_boat)
col_collection.objects.link(ob_water_plane)
col_collection.objects.link(ob_water_ripple)

# ---- scene / render settings (as saved in the file)
scene.frame_start = 1; scene.frame_end = 250; scene.frame_set(1)
scene.render.engine = 'BLENDER_EEVEE_NEXT'
scene.cycles.use_denoising = False
scene.cycles.samples = 128
scene.cycles.sampling_pattern = 'TABULATED_SOBOL'
scene.cycles.use_adaptive_sampling = False
scene.cycles.use_light_tree = False
scene.view_settings.view_transform = 'Filmic'
bpy.context.view_layer.update()

# ---- added for rendering (the .blend has no active camera and no usable light): camera, sun
cam_auto = bpy.data.cameras.new('AutoCamera')
cam_auto.lens = 50.0
cam_auto.sensor_width = 36.0
cam_auto.clip_end = 22963.8
ob_auto_camera = bpy.data.objects.new('AutoCamera', cam_auto)
scene.collection.objects.link(ob_auto_camera)
ob_auto_camera.location = (1308.48, -1570.18, 1047.7)
ob_auto_camera.rotation_euler = (1.09748, -7.21219e-08, 0.694738)
scene.camera = ob_auto_camera
light_auto_sun = bpy.data.lights.new('AutoSun', 'SUN')
light_auto_sun.energy = 3.0
light_auto_sun.angle = 0.0523599
ob_auto_sun = bpy.data.objects.new('AutoSun', light_auto_sun)
scene.collection.objects.link(ob_auto_sun)
ob_auto_sun.rotation_euler = (0.872665, 0.174533, 0.523599)
bpy.context.view_layer.update()
